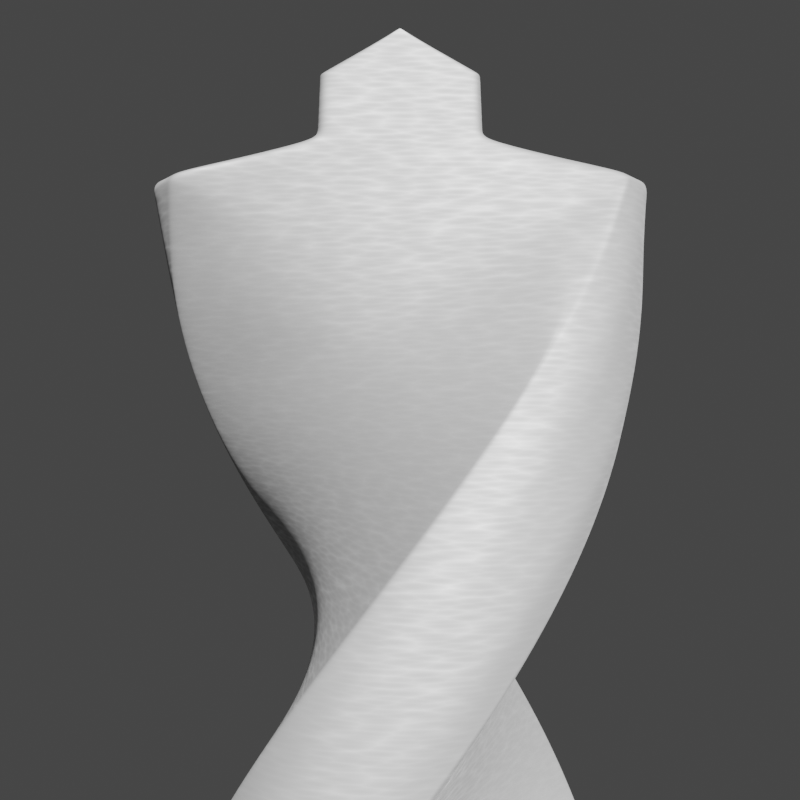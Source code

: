 # Source: Bullet_Pilot_Point.blend  (saved by Blender 2.80.41; exported with 4.5.12 LTS)
import bpy
from mathutils import Matrix  # noqa: F401  (used for matrix-valued properties, if any)

bpy.ops.wm.read_factory_settings(use_empty=True)
scene = bpy.context.scene
scene.name = 'Scene'

# ---- collections
col_collection = bpy.data.collections.new('Collection'); scene.collection.children.link(col_collection)

# ---- materials (node trees are filled in below, after node groups)
mat_material_002 = bpy.data.materials.new('Material.002')
mat_material_002.alpha_threshold = 0.0
mat_material_002.line_color = (0.0, 0.0, 0.0, 1.0)

# ---- material node trees
mat_material_002.use_nodes = True; mat_material_002.node_tree.nodes.clear()
_N = mat_material_002.node_tree.nodes; _L = mat_material_002.node_tree.links
n0 = _N.new('ShaderNodeOutputMaterial'); n0.name = 'Material Output'; n0.location = (914, 136)
n1 = _N.new('ShaderNodeTexVoronoi'); n1.name = 'Voronoi Texture'; n1.location = (-136, 423)
n1.inputs[2].default_value = 200.0
n2 = _N.new('ShaderNodeMapping'); n2.name = 'Mapping'; n2.location = (-586, 484)
n2.inputs[2].default_value = (0.1588, -0.8604, 0.0)
n2.inputs[3].default_value = (0.1, 0.1, 5.0)
n3 = _N.new('ShaderNodeBsdfAnisotropic'); n3.name = 'Glossy BSDF.001'; n3.location = (455, -89)
n3.distribution = 'GGX'
n3.inputs[0].default_value = (0.5555, 0.5555, 0.5555, 1.0)
n3.inputs[1].default_value = 0.7376
n4 = _N.new('ShaderNodeBsdfAnisotropic'); n4.name = 'Glossy BSDF'; n4.location = (-129, -89)
n4.distribution = 'GGX'
n4.inputs[0].default_value = (1.0, 1.0, 1.0, 1.0)
n4.inputs[1].default_value = 0.7389
n5 = _N.new('ShaderNodeMixShader'); n5.name = 'Mix Shader.002'; n5.location = (136, 39)
n5.inputs[0].default_value = 0.603
n6 = _N.new('ShaderNodeBsdfPrincipled'); n6.name = 'Principled BSDF'; n6.location = (-558, 150)
n6.distribution = 'GGX'
n6.subsurface_method = 'BURLEY'
n6.inputs[0].default_value = (0.384, 0.384, 0.384, 1.0)
n6.inputs[1].default_value = 0.4349
n6.inputs[2].default_value = 0.7365
n6.inputs[3].default_value = 1.45
n6.inputs[24].default_value = 0.04698
n7 = _N.new('ShaderNodeMixShader'); n7.name = 'Mix Shader.001'; n7.location = (694, 78)
n7.inputs[0].default_value = 0.1
n8 = _N.new('ShaderNodeMixShader'); n8.name = 'Mix Shader'; n8.location = (433, 185)
n9 = _N.new('ShaderNodeTexCoord'); n9.name = 'Texture Coordinate'; n9.location = (-835, 455)
n10 = _N.new('ShaderNodeMath'); n10.name = 'Math'; n10.location = (0, 0)
n10.operation = 'MULTIPLY'
_L.new(n8.outputs[0], n7.inputs[1])
_L.new(n4.outputs[0], n5.inputs[2])
_L.new(n2.outputs[0], n1.inputs[0])
_L.new(n9.outputs[0], n2.inputs[0])
_L.new(n6.outputs[0], n8.inputs[1])
_L.new(n7.outputs[0], n0.inputs[0])
_L.new(n3.outputs[0], n7.inputs[2])
_L.new(n5.outputs[0], n8.inputs[2])
_L.new(n6.outputs[0], n5.inputs[1])
_L.new(n10.outputs[0], n8.inputs[0])
_L.new(n1.outputs[0], n10.inputs[0])
_L.new(n1.outputs[0], n10.inputs[1])
n0.is_active_output = True

# ---- world
world_world = bpy.data.worlds.new('World'); scene.world = world_world
world_world.use_nodes = True; world_world.node_tree.nodes.clear()
_N = world_world.node_tree.nodes; _L = world_world.node_tree.links
n0 = _N.new('ShaderNodeOutputWorld'); n0.name = 'World Output'; n0.location = (300, 300)
n1 = _N.new('ShaderNodeBackground'); n1.name = 'Background'; n1.location = (10, 300)
n1.inputs[0].default_value = (0.05088, 0.05088, 0.05088, 1.0)
_L.new(n1.outputs[0], n0.inputs[0])
n0.is_active_output = True
world_world.color = (0.05088, 0.05088, 0.05088)
world_world.use_sun_shadow = False
world_world.sun_shadow_jitter_overblur = 0.0

# ---- cameras
cam_camera_001 = bpy.data.cameras.new('Camera.001')
cam_camera_001.clip_end = 100.0
cam_camera_001.ortho_scale = 7.314
cam_camera_001.dof.focus_distance = 0.0

# ---- lights
light_light_001 = bpy.data.lights.new('Light.001', 'SUN')
light_light_001.transmission_factor = 0.0
light_light_001.cutoff_distance = 30.0
light_light_001.angle = 0.0
light_light_001.shadow_buffer_clip_start = 1.001
light_light_001.shadow_cascade_max_distance = 1000.0

# ---- meshes
me_circle_004 = bpy.data.meshes.new('Circle.004')
me_circle_004.from_pydata([(-4.962e-06, -1.07, 4.0), (0.2087, -1.049, 4.0), (0.3827, -0.9239, 4.0), (0.3781, 0.9129, 4.0), (0.2087, 1.049, 4.0), (-5.497e-06, 1.07, 4.0), (-0.2087, 1.049, 4.0), (-0.3827, 0.9239, 4.0), (-0.3781, -0.9129, 4.0), (-0.2087, -1.049, 4.0), (0.4093, -0.9882, 4.5), (0.5942, -0.8893, 4.5), (0.7071, -0.7071, 4.5), (7.114e-07, 0.9881, 4.5), (-0.2087, 1.049, 4.5), (-0.4093, 0.9882, 4.5), (-0.5942, 0.8893, 4.5), (-0.7071, 0.7071, 4.5), (2.331e-06, -0.9881, 4.5), (0.2087, -1.049, 4.5), (0.7563, -0.7563, 5.0), (0.8893, -0.5942, 5.0), (0.9239, -0.3827, 5.0), (-0.3781, 0.9129, 5.0), (-0.5942, 0.8893, 5.0), (-0.7563, 0.7563, 5.0), (-0.8893, 0.5942, 5.0), (-0.9239, 0.3827, 5.0), (0.3781, -0.9129, 5.0), (0.5942, -0.8893, 5.0), (0.9882, -0.4093, 5.5), (1.049, -0.2087, 5.5), (1.0, 3.874e-07, 5.5), (-0.6987, 0.6987, 5.5), (-0.8893, 0.5942, 5.5), (-0.9882, 0.4093, 5.5), (-1.049, 0.2087, 5.5), (-1.0, -8.345e-07, 5.5), (0.6987, -0.6987, 5.5), (0.8893, -0.5942, 5.5), (1.07, 1.018e-06, 6.0), (1.049, 0.2087, 6.0), (0.9239, 0.3827, 6.0), (-0.9129, 0.3781, 6.0), (-1.049, 0.2087, 6.0), (-1.07, 6.443e-07, 6.0), (-1.049, -0.2087, 6.0), (-0.9239, -0.3827, 6.0), (0.9129, -0.3781, 6.0), (1.049, -0.2087, 6.0), (0.9882, 0.4093, 6.5), (0.8893, 0.5942, 6.5), (0.7071, 0.7071, 6.5), (-0.9881, -9.744e-07, 6.5), (-1.049, -0.2087, 6.5), (-0.9882, -0.4093, 6.5), (-0.8893, -0.5942, 6.5), (-0.7071, -0.7071, 6.5), (0.9881, 1.057e-06, 6.5), (1.049, 0.2087, 6.5), (0.7563, 0.7563, 7.0), (0.5942, 0.8893, 7.0), (0.3827, 0.9239, 7.0), (-0.9129, -0.3781, 7.0), (-0.8893, -0.5942, 7.0), (-0.7563, -0.7563, 7.0), (-0.5942, -0.8893, 7.0), (-0.3827, -0.9239, 7.0), (0.9129, 0.3781, 7.0), (0.8893, 0.5942, 7.0), (0.4093, 0.9882, 7.5), (0.2087, 1.049, 7.5), (-2.98e-08, 1.0, 7.5), (-0.6987, -0.6987, 7.5), (-0.5942, -0.8893, 7.5), (-0.4093, -0.9882, 7.5), (-0.2087, -1.049, 7.5), (5.066e-07, -1.0, 7.5), (0.6987, 0.6987, 7.5), (0.5942, 0.8893, 7.5), (-5.242e-06, 1.07, 8.0), (-0.2087, 1.049, 8.0), (-0.3827, 0.9239, 8.0), (-0.3781, -0.9129, 8.0), (-0.2087, -1.049, 8.0), (-4.52e-06, -1.07, 8.0), (0.2087, -1.049, 8.0), (0.3827, -0.9239, 8.0), (0.3781, 0.9129, 8.0), (0.2087, 1.049, 8.0), (-0.4093, 0.9882, 8.5), (-0.5942, 0.8893, 8.5), (-0.7071, 0.7071, 8.5), (1.418e-06, -0.9881, 8.5), (0.2087, -1.049, 8.5), (0.4093, -0.9882, 8.5), (0.5942, -0.8893, 8.5), (0.7071, -0.7071, 8.5), (-8.787e-07, 0.9881, 8.5), (-0.2087, 1.049, 8.5), (-0.7563, 0.7563, 9.0), (-0.8893, 0.5942, 9.0), (-0.9239, 0.3827, 9.0), (0.3781, -0.9129, 9.0), (0.5942, -0.8893, 9.0), (0.7563, -0.7563, 9.0), (0.8893, -0.5942, 9.0), (0.9239, -0.3827, 9.0), (-0.3781, 0.9129, 9.0), (-0.5942, 0.8893, 9.0), (-0.9882, 0.4093, 9.5), (-1.049, 0.2087, 9.5), (-1.0, -2.086e-07, 9.5), (0.6987, -0.6987, 9.5), (0.8893, -0.5942, 9.5), (0.9882, -0.4093, 9.5), (1.049, -0.2087, 9.5), (1.0, 6.557e-07, 9.5), (-0.6987, 0.6987, 9.5), (-0.8893, 0.5942, 9.5), (-1.07, 6.443e-07, 10.0), (-1.049, -0.2087, 10.0), (-0.9239, -0.3827, 10.0), (0.9129, -0.3781, 10.0), (1.049, -0.2087, 10.0), (1.07, 1.715e-06, 10.0), (1.049, 0.2087, 10.0), (0.9239, 0.3827, 10.0), (-0.9129, 0.3781, 10.0), (-1.049, 0.2087, 10.0), (-0.9882, -0.4093, 10.5), (-0.8893, -0.5942, 10.5), (-0.7071, -0.7071, 10.5), (0.9881, 8.567e-08, 10.5), (1.049, 0.2087, 10.5), (0.9882, 0.4093, 10.5), (0.8893, 0.5942, 10.5), (0.7071, 0.7071, 10.5), (-0.9881, -2.535e-06, 10.5), (-1.049, -0.2087, 10.5), (-0.7563, -0.7563, 11.0), (-0.5942, -0.8893, 11.0), (-0.3827, -0.9239, 11.0), (0.9129, 0.3781, 11.0), (0.8893, 0.5942, 11.0), (0.7563, 0.7563, 11.0), (0.5942, 0.8893, 11.0), (0.3827, 0.9239, 11.0), (-0.9129, -0.3781, 11.0), (-0.8893, -0.5942, 11.0), (-0.4093, -0.9882, 11.5), (-0.2087, -1.049, 11.5), (-5.96e-08, -1.0, 11.5), (0.6987, 0.6987, 11.5), (0.5942, 0.8893, 11.5), (0.4093, 0.9882, 11.5), (0.2087, 1.049, 11.5), (-3.874e-07, 1.0, 11.5), (-0.6987, -0.6987, 11.5), (-0.5942, -0.8893, 11.5), (-5.03e-06, -1.07, 12.0), (0.2087, -1.049, 12.0), (0.3827, -0.9239, 12.0), (0.3781, 0.9129, 12.0), (0.2087, 1.049, 12.0), (-5.429e-06, 1.07, 12.0), (-0.2087, 1.049, 12.0), (-0.3827, 0.9239, 12.0), (-0.3781, -0.9129, 12.0), (-0.2087, -1.049, 12.0), (0.4093, -0.9882, 12.5), (0.5942, -0.8893, 12.5), (0.7071, -0.7071, 12.5), (5.053e-07, 0.9881, 12.5), (-0.2087, 1.049, 12.5), (-0.4093, 0.9882, 12.5), (-0.5942, 0.8893, 12.5), (-0.7071, 0.7071, 12.5), (2.537e-06, -0.9881, 12.5), (0.2087, -1.049, 12.5), (0.7563, -0.7563, 13.0), (0.8893, -0.5942, 13.0), (0.9239, -0.3827, 13.0), (-0.3781, 0.9129, 13.0), (-0.5942, 0.8893, 13.0), (-0.7563, 0.7563, 13.0), (-0.8893, 0.5942, 13.0), (-0.9239, 0.3827, 13.0), (0.3781, -0.9129, 13.0), (0.5942, -0.8893, 13.0), (0.9882, -0.4093, 13.5), (1.049, -0.2087, 13.5), (1.0, 5.364e-07, 13.5), (-0.6987, 0.6987, 13.5), (-0.8893, 0.5942, 13.5), (-0.9882, 0.4093, 13.5), (-1.049, 0.2087, 13.5), (-1.0, -1.013e-06, 13.5), (0.6987, -0.6987, 13.5), (0.8893, -0.5942, 13.5), (1.07, 1.715e-06, 14.0), (1.049, 0.2087, 14.0), (0.9239, 0.3827, 14.0), (-0.9129, 0.3781, 14.0), (-1.049, 0.2087, 14.0), (-1.07, -5.27e-08, 14.0), (-1.049, -0.2087, 14.0), (-0.9239, -0.3827, 14.0), (0.9129, -0.3781, 14.0), (1.049, -0.2087, 14.0), (0.9882, 0.4093, 14.5), (0.8893, 0.5942, 14.5), (0.7071, 0.7071, 14.5), (-0.9881, -6.211e-07, 14.5), (-1.049, -0.2087, 14.5), (-0.9882, -0.4093, 14.5), (-0.8893, -0.5942, 14.5), (-0.7071, -0.7071, 14.5), (0.9881, 7.335e-07, 14.5), (1.049, 0.2087, 14.5), (0.7563, 0.7563, 15.0), (0.5942, 0.8893, 15.0), (0.3827, 0.9239, 15.0), (-0.9129, -0.3781, 15.0), (-0.8893, -0.5942, 15.0), (-0.7563, -0.7563, 15.0), (-0.5942, -0.8893, 15.0), (-0.3827, -0.9239, 15.0), (0.9129, 0.3781, 15.0), (0.8893, 0.5942, 15.0), (0.4093, 0.9882, 15.5), (0.2087, 1.049, 15.5), (-2.384e-07, 1.0, 15.5), (-0.6987, -0.6987, 15.5), (-0.5942, -0.8893, 15.5), (-0.4093, -0.9882, 15.5), (-0.2087, -1.049, 15.5), (6.855e-07, -1.0, 15.5), (0.6987, 0.6987, 15.5), (0.5942, 0.8893, 15.5), (-5.429e-06, 1.07, 16.0), (-0.2087, 1.049, 16.0), (-0.3827, 0.9239, 16.0), (-0.3827, -0.9239, 16.0), (-0.2087, -1.049, 16.0), (-4.333e-06, -1.07, 16.0), (0.2087, -1.049, 16.0), (0.3827, -0.9239, 16.0), (0.3827, 0.9239, 16.0), (0.2087, 1.049, 16.0), (0.3827, 5.364e-07, 16.58), (-0.3827, -1.788e-07, 16.58), (0.3827, -0.3379, 16.14), (-0.3827, -0.3379, 16.14), (0.3827, 0.3379, 16.14), (-0.3827, 0.3379, 16.14), (0.01756, 1.066, 15.98), (-0.1908, 1.049, 15.98), (-0.3663, 0.9271, 15.98), (0.3919, 0.9037, 15.98), (0.2252, 1.042, 15.98), (-0.3881, -0.9062, 15.98), (-0.2206, -1.044, 15.98), (-0.01269, -1.067, 15.98), (0.1957, -1.049, 15.98), (0.3708, -0.9262, 15.98), (-0.3827, 0.3273, 16.4), (0.3827, 0.3273, 16.4), (0.3827, -0.3273, 16.4), (-0.3827, -0.3273, 16.4), (-0.912, 0.4101, 3.506), (-0.9745, 0.2243, 3.506), (-0.9996, 0.0299, 3.506), (-0.9862, -0.1657, 3.506), (-0.9349, -0.3549, 3.506), (-0.8477, -0.5305, 3.506), (-0.7193, -0.6775, 3.506), (-0.6206, -0.8712, 3.506), (-0.4387, -0.9755, 3.506), (-0.2399, -1.042, 3.506), (-0.0299, -0.9996, 3.506), (0.1657, -0.9862, 3.506), (0.3549, -0.9349, 3.435), (0.5305, -0.8477, 3.311), (0.6856, -0.7279, 3.213), (0.8145, -0.5802, 3.123), (0.912, -0.4101, 3.088), (0.9745, -0.2243, 3.088), (0.9996, -0.0299, 3.123), (0.9862, 0.1657, 3.213), (0.9349, 0.3549, 3.311), (0.8477, 0.5305, 3.435), (0.7193, 0.6775, 3.506), (0.6206, 0.8712, 3.506), (0.4387, 0.9755, 3.506), (0.2399, 1.042, 3.506), (0.0299, 0.9996, 3.506), (-0.1657, 0.9862, 3.506), (-0.3549, 0.9349, 3.506), (-0.5305, 0.8477, 3.506), (-0.6856, 0.7279, 3.506), (-0.8145, 0.5802, 3.506), (-0.9537, 0.2863, 3.506), (-0.9329, 0.3482, 3.506), (-0.3531, 0.4289, 3.793), (-0.5405, -0.1284, 3.793), (-0.6834, -0.042, 3.675), (-0.5192, 0.4465, 3.675), (-0.8001, 0.04598, 3.591), (-0.6653, 0.4468, 3.591), (-0.886, 0.1322, 3.554), (-0.7858, 0.4301, 3.554), (-0.9379, 0.2133, 3.525), (-0.8762, 0.3968, 3.525), (-0.3827, -0.1575, 4.0), (-0.3827, 0.3986, 4.0), (0.9537, -0.2863, 3.088), (0.9329, -0.3482, 3.088), (0.3733, -0.4289, 3.811), (0.5607, 0.1284, 3.811), (0.5192, -0.4465, 3.603), (0.6834, 0.042, 3.603), (0.6653, -0.4468, 3.393), (0.8001, -0.04598, 3.393), (0.7858, -0.4301, 3.258), (0.886, -0.1322, 3.258), (0.8762, -0.3968, 3.138), (0.9379, -0.2133, 3.138), (0.3827, 0.1791, 4.0), (0.3827, -0.4006, 4.0), (-0.912, 0.4101, 3.469), (-0.9745, 0.2243, 3.469), (-0.9996, 0.0299, 3.469), (-0.9862, -0.1657, 3.469), (-0.9349, -0.3549, 3.469), (-0.8477, -0.5305, 3.469), (-0.7279, -0.6856, 3.469), (-0.6206, -0.8712, 3.469), (-0.4387, -0.9755, 3.469), (-0.2399, -1.042, 3.469), (-0.0299, -0.9996, 3.469), (0.1657, -0.9862, 3.469), (0.3549, -0.9349, 3.398), (0.5305, -0.8477, 3.274), (0.6856, -0.7279, 3.176), (0.8145, -0.5802, 3.086), (0.912, -0.4101, 3.05), (0.9745, -0.2243, 3.05), (0.9996, -0.0299, 3.086), (0.9862, 0.1657, 3.176), (0.9349, 0.3549, 3.274), (0.8477, 0.5305, 3.398), (0.6206, 0.8712, 3.469), (0.4387, 0.9755, 3.469), (0.2399, 1.042, 3.469), (0.0299, 0.9996, 3.469), (-0.1657, 0.9862, 3.469), (-0.3549, 0.9349, 3.469), (-0.5305, 0.8477, 3.469), (-0.6856, 0.7279, 3.469), (-0.8145, 0.5802, 3.469), (-0.9537, 0.2863, 3.469), (-0.9329, 0.3482, 3.469), (0.9537, -0.2863, 3.05), (0.9329, -0.3482, 3.05), (-0.912, 0.4101, 2.917), (-0.9745, 0.2243, 2.917), (-0.9996, 0.0299, 2.917), (-0.9862, -0.1657, 2.917), (-0.9349, -0.3549, 2.917), (-0.8477, -0.5305, 2.917), (-0.7279, -0.6856, 2.917), (-0.6206, -0.8712, 2.917), (-0.4387, -0.9755, 2.917), (-0.2399, -1.042, 2.917), (-0.0299, -0.9996, 2.917), (0.1657, -0.9862, 2.917), (0.3549, -0.9349, 2.917), (0.5305, -0.8477, 2.917), (0.6856, -0.7279, 2.917), (0.8145, -0.5802, 2.917), (0.912, -0.4101, 2.917), (0.9745, -0.2243, 2.917), (0.9996, -0.0299, 2.917), (0.9862, 0.1657, 2.917), (0.9349, 0.3549, 2.917), (0.8477, 0.5305, 2.917), (0.6206, 0.8712, 2.917), (0.4387, 0.9755, 2.917), (0.2399, 1.042, 2.917), (0.0299, 0.9996, 2.917), (-0.1657, 0.9862, 2.917), (-0.3549, 0.9349, 2.917), (-0.5305, 0.8477, 2.917), (-0.6856, 0.7279, 2.917), (-0.8145, 0.5802, 2.917), (-0.9537, 0.2863, 2.917), (-0.9329, 0.3482, 2.917), (0.9537, -0.2863, 2.917), (0.9329, -0.3482, 2.917), (0.7279, 0.6856, 3.469), (0.7279, 0.6856, 2.917), (-0.912, 0.4101, 1.115), (-0.9745, 0.2243, 1.115), (-0.9996, 0.0299, 1.115), (-0.9862, -0.1657, 1.115), (-0.9349, -0.3549, 1.115), (-0.8477, -0.5305, 1.115), (-0.7279, -0.6856, 1.115), (-0.6206, -0.8712, 1.115), (-0.4387, -0.9755, 1.115), (-0.2399, -1.042, 1.115), (-0.0299, -0.9996, 1.115), (0.1657, -0.9862, 1.115), (0.3549, -0.9349, 1.115), (0.5305, -0.8477, 1.115), (0.6856, -0.7279, 1.115), (0.8145, -0.5802, 1.115), (0.912, -0.4101, 1.115), (0.9745, -0.2243, 1.115), (0.9996, -0.0299, 1.115), (0.9862, 0.1657, 1.115), (0.9349, 0.3549, 1.115), (0.8477, 0.5305, 1.115), (0.7279, 0.6856, 1.115), (0.6206, 0.8712, 1.115), (0.4387, 0.9755, 1.115), (0.2399, 1.042, 1.115), (0.0299, 0.9996, 1.115), (-0.1657, 0.9862, 1.115), (-0.3549, 0.9349, 1.115), (-0.5305, 0.8477, 1.115), (-0.6856, 0.7279, 1.115), (-0.8145, 0.5802, 1.115), (-0.9537, 0.2863, 1.115), (-0.9329, 0.3482, 1.115), (0.9537, -0.2863, 1.115), (0.9329, -0.3482, 1.115), (-0.912, 0.4101, 0.1948), (-0.9745, 0.2243, 0.1948), (-0.9996, 0.0299, 0.1948), (-0.9862, -0.1657, 0.1948), (-0.9349, -0.3549, 0.1948), (-0.8477, -0.5305, 0.1948), (-0.7279, -0.6856, 0.1948), (-0.6206, -0.8712, 0.1948), (-0.4387, -0.9755, 0.1948), (-0.2399, -1.042, 0.1948), (-0.0299, -0.9996, 0.1948), (0.1657, -0.9862, 0.1948), (0.3549, -0.9349, 0.1948), (0.5305, -0.8477, 0.1948), (0.6856, -0.7279, 0.1948), (0.8145, -0.5802, 0.1948), (0.912, -0.4101, 0.1948), (0.9745, -0.2243, 0.1948), (0.9996, -0.0299, 0.1948), (0.9862, 0.1657, 0.1948), (0.9349, 0.3549, 0.1948), (0.8477, 0.5305, 0.1948), (0.7279, 0.6856, 0.1948), (0.6206, 0.8712, 0.1948), (0.4387, 0.9755, 0.1948), (0.2399, 1.042, 0.1948), (0.0299, 0.9996, 0.1948), (-0.1657, 0.9862, 0.1948), (-0.3549, 0.9349, 0.1948), (-0.5305, 0.8477, 0.1948), (-0.6856, 0.7279, 0.1948), (-0.8145, 0.5802, 0.1948), (-0.9537, 0.2863, 0.1948), (-0.9329, 0.3482, 0.1948), (0.9537, -0.2863, 0.1948), (0.9329, -0.3482, 0.1948), (0.009618, 0.9768, 4.5), (-0.3649, 0.9061, 5.0), (-0.6839, 0.6975, 5.5), (-0.8987, 0.3827, 6.0), (-0.9768, 0.009617, 6.5), (-0.9061, -0.3649, 7.0), (-0.6975, -0.6839, 7.5), (-0.3827, -0.8987, 8.0), (-0.009617, -0.9768, 8.5), (0.3649, -0.9061, 9.0), (0.6839, -0.6975, 9.5), (0.8987, -0.3827, 10.0), (0.9768, -0.009617, 10.5), (0.9061, 0.3649, 11.0), (0.6975, 0.6839, 11.5), (0.3827, 0.8987, 12.0), (0.009617, 0.9768, 12.5), (-0.3649, 0.9061, 13.0), (-0.6839, 0.6975, 13.5), (-0.8987, 0.3827, 14.0), (-0.9768, 0.009618, 14.5), (-0.9061, -0.3649, 15.0), (-0.6975, -0.6839, 15.5), (-0.01211, -0.9708, 4.5), (0.3603, -0.9015, 5.0), (0.6779, -0.695, 5.5), (0.8922, -0.3827, 6.0), (0.9708, -0.01211, 6.5), (0.9015, 0.3603, 7.0), (0.695, 0.6779, 7.5), (0.3827, 0.8922, 8.0), (0.01211, 0.9708, 8.5), (-0.3603, 0.9015, 9.0), (-0.6779, 0.695, 9.5), (-0.8922, 0.3827, 10.0), (-0.9708, 0.01211, 10.5), (-0.9015, -0.3603, 11.0), (-0.695, -0.6779, 11.5), (-0.3827, -0.8922, 12.0), (-0.01211, -0.9708, 12.5), (0.3603, -0.9015, 13.0), (0.6779, -0.695, 13.5), (0.8922, -0.3827, 14.0), (0.9708, -0.01211, 14.5), (0.9015, 0.3603, 15.0), (0.695, 0.6779, 15.5), (-0.3663, -0.9356, 4.0), (0.0196, -1.005, 4.5), (0.4026, -0.9206, 5.0), (0.7242, -0.6965, 5.5), (0.9356, -0.3663, 6.0), (1.005, 0.0196, 6.5), (0.9206, 0.4026, 7.0), (0.6965, 0.7242, 7.5), (0.3663, 0.9356, 8.0), (-0.0196, 1.005, 8.5), (-0.4026, 0.9206, 9.0), (-0.7242, 0.6965, 9.5), (-0.9356, 0.3663, 10.0), (-1.005, -0.0196, 10.5), (-0.9206, -0.4026, 11.0), (-0.6965, -0.7242, 11.5), (-0.3663, -0.9356, 12.0), (0.0196, -1.005, 12.5), (0.4026, -0.9206, 13.0), (0.7242, -0.6965, 13.5), (0.9356, -0.3663, 14.0), (1.005, 0.0196, 14.5), (0.9206, 0.4026, 15.0), (0.6965, 0.7242, 15.5), (0.3663, 0.9356, 16.0), (0.3805, 0.9266, 15.98), (-0.7178, -0.7031, 3.506), (-0.7178, -0.7031, 3.469), (-0.7178, -0.7031, 2.917), (-0.7178, -0.7031, 1.115), (-0.7178, -0.7031, 0.1948), (0.3634, 0.9377, 4.0), (-0.02311, 1.005, 4.5), (-0.4061, 0.9201, 5.0), (-0.7273, 0.6946, 5.5), (-0.9377, 0.3634, 6.0), (-1.005, -0.02311, 6.5), (-0.9201, -0.4061, 7.0), (-0.6946, -0.7273, 7.5), (-0.3634, -0.9377, 8.0), (0.02311, -1.005, 8.5), (0.4061, -0.9201, 9.0), (0.7273, -0.6946, 9.5), (0.9377, -0.3634, 10.0), (1.005, 0.02311, 10.5), (0.9201, 0.4061, 11.0), (0.6946, 0.7273, 11.5), (0.3634, 0.9377, 12.0), (-0.02311, 1.005, 12.5), (-0.4061, 0.9201, 13.0), (-0.7273, 0.6946, 13.5), (-0.9377, 0.3634, 14.0), (-1.005, -0.02311, 14.5), (-0.9201, -0.4061, 15.0), (-0.6946, -0.7273, 15.5), (-0.3634, -0.9377, 16.0), (-0.3737, -0.9312, 15.98), (0.716, 0.7062, 3.506), (0.716, 0.7062, 3.469), (0.716, 0.7062, 2.917), (0.716, 0.7062, 1.115), (0.716, 0.7062, 0.1948), (-0.3827, -0.3374, 16.16), (0.3827, -0.3374, 16.16), (0.3827, 0.3374, 16.16), (-0.3827, 0.3374, 16.16), (-0.3827, 0.3278, 16.39), (0.3827, 0.3278, 16.39), (0.3827, -0.3278, 16.39), (-0.3827, -0.3278, 16.39), (-0.3827, 0.3109, 16.41), (0.3827, 0.3109, 16.41), (0.3827, -0.3109, 16.41), (-0.3827, -0.3109, 16.41), (0.3827, -0.01555, 16.57), (-0.3827, -0.01555, 16.57), (-0.3827, 0.01555, 16.57), (0.3827, 0.01555, 16.57), (0.3695, 3.086e-07, 16.58), (-0.3695, 4.903e-08, 16.58), (-0.3695, -0.3379, 16.14), (0.3695, -0.3379, 16.14), (0.3695, 0.3379, 16.14), (-0.3695, 0.3379, 16.14), (0.3695, 0.3273, 16.4), (-0.3695, 0.3273, 16.4), (0.3695, -0.3273, 16.4), (-0.3695, -0.3273, 16.4), (-0.3695, -0.3374, 16.16), (0.3695, -0.3374, 16.16), (-0.3695, 0.3374, 16.16), (0.3695, 0.3374, 16.16), (-0.3695, 0.3278, 16.39), (0.3695, 0.3278, 16.39), (-0.3695, -0.3278, 16.39), (0.3695, -0.3278, 16.39), (-0.3695, 0.3109, 16.41), (0.3695, 0.3109, 16.41), (-0.3695, -0.3109, 16.41), (0.3695, -0.3109, 16.41), (-0.3695, -0.01555, 16.57), (0.3695, -0.01555, 16.57), (-0.3695, 0.01555, 16.57), (0.3695, 0.01555, 16.57), (0.3575, -0.942, 4.0), (0.6907, -0.7335, 4.5), (0.9189, -0.4134, 5.0), (1.007, -0.03026, 5.5), (0.942, 0.3575, 6.0), (0.7335, 0.6907, 6.5), (0.4134, 0.9189, 7.0), (0.03026, 1.007, 7.5), (-0.3575, 0.942, 8.0), (-0.6907, 0.7335, 8.5), (-0.9189, 0.4134, 9.0), (-1.007, 0.03026, 9.5), (-0.942, -0.3575, 10.0), (-0.7335, -0.6907, 10.5), (-0.4134, -0.9189, 11.0), (-0.03026, -1.007, 11.5), (0.3575, -0.942, 12.0), (0.6907, -0.7335, 12.5), (0.9189, -0.4134, 13.0), (1.007, -0.03026, 13.5), (0.942, 0.3575, 14.0), (0.7335, 0.6907, 14.5), (0.4134, 0.9189, 15.0), (0.03026, 1.007, 15.5), (-0.3575, 0.942, 16.0), (-0.3408, 0.9448, 15.98), (-0.06036, -1.006, 3.506), (-0.06036, -1.006, 3.469), (-0.06036, -1.006, 2.917), (-0.06036, -1.006, 1.115), (-0.06036, -1.006, 0.1948), (-0.3653, 0.9364, 4.0), (-0.6958, 0.7253, 4.5), (-0.9204, 0.4038, 5.0), (-1.005, 0.02087, 5.5), (-0.9364, -0.3653, 6.0), (-0.7253, -0.6958, 6.5), (-0.4038, -0.9204, 7.0), (-0.02087, -1.005, 7.5), (0.3653, -0.9364, 8.0), (0.6958, -0.7253, 8.5), (0.9204, -0.4038, 9.0), (1.005, -0.02087, 9.5), (0.9364, 0.3653, 10.0), (0.7253, 0.6958, 10.5), (0.4038, 0.9204, 11.0), (0.02087, 1.005, 11.5), (-0.3653, 0.9364, 12.0), (-0.6958, 0.7253, 12.5), (-0.9204, 0.4038, 13.0), (-1.005, 0.02087, 13.5), (-0.9364, -0.3653, 14.0), (-0.7253, -0.6958, 14.5), (-0.4038, -0.9204, 15.0), (-0.02087, -1.005, 15.5), (0.3653, -0.9364, 16.0), (0.3533, -0.9385, 15.98), (0.0509, 1.004, 3.506), (0.0509, 1.004, 3.469), (0.0509, 1.004, 2.917), (0.0509, 1.004, 1.115), (0.0509, 1.004, 0.1948), (0.3475, -0.1611, 15.5), (-0.3487, 0.1581, 15.5)], [], [(1, 11, 10, 0), (11, 21, 20, 10), (21, 31, 30, 20), (31, 41, 40, 30), (41, 51, 50, 40), (51, 61, 60, 50), (61, 71, 70, 60), (71, 81, 80, 70), (81, 91, 90, 80), (91, 101, 100, 90), (101, 111, 110, 100), (111, 121, 120, 110), (121, 131, 130, 120), (131, 141, 140, 130), (141, 151, 150, 140), (151, 161, 160, 150), (161, 171, 170, 160), (171, 181, 180, 170), (181, 191, 190, 180), (191, 201, 200, 190), (201, 211, 210, 200), (211, 221, 220, 210), (221, 231, 230, 220), (257, 241, 240, 256), (624, 625, 11, 1), (625, 626, 21, 11), (626, 627, 31, 21), (627, 628, 41, 31), (628, 629, 51, 41), (629, 630, 61, 51), (630, 631, 71, 61), (631, 632, 81, 71), (632, 633, 91, 81), (633, 634, 101, 91), (634, 635, 111, 101), (635, 636, 121, 111), (636, 637, 131, 121), (637, 638, 141, 131), (638, 639, 151, 141), (639, 640, 161, 151), (640, 641, 171, 161), (641, 642, 181, 171), (642, 643, 191, 181), (643, 644, 201, 191), (644, 645, 211, 201), (645, 646, 221, 211), (646, 647, 231, 221), (649, 648, 241, 257), (551, 552, 13, 3), (552, 553, 23, 13), (553, 554, 33, 23), (554, 555, 43, 33), (555, 556, 53, 43), (556, 557, 63, 53), (557, 558, 73, 63), (558, 559, 83, 73), (559, 560, 93, 83), (560, 561, 103, 93), (561, 562, 113, 103), (562, 563, 123, 113), (563, 564, 133, 123), (564, 565, 143, 133), (565, 566, 153, 143), (566, 567, 163, 153), (567, 568, 173, 163), (568, 569, 183, 173), (569, 570, 193, 183), (570, 571, 203, 193), (571, 572, 213, 203), (572, 573, 223, 213), (573, 574, 233, 223), (576, 575, 243, 261), (5, 15, 14, 4), (15, 25, 24, 14), (25, 35, 34, 24), (35, 45, 44, 34), (45, 55, 54, 44), (55, 65, 64, 54), (65, 75, 74, 64), (75, 85, 84, 74), (85, 95, 94, 84), (95, 105, 104, 94), (105, 115, 114, 104), (115, 125, 124, 114), (125, 135, 134, 124), (135, 145, 144, 134), (145, 155, 154, 144), (155, 165, 164, 154), (165, 175, 174, 164), (175, 185, 184, 174), (185, 195, 194, 184), (195, 205, 204, 194), (205, 215, 214, 204), (215, 225, 224, 214), (225, 235, 234, 224), (263, 245, 244, 262), (6, 16, 15, 5), (16, 26, 25, 15), (26, 36, 35, 25), (36, 46, 45, 35), (46, 56, 55, 45), (56, 66, 65, 55), (66, 76, 75, 65), (76, 86, 85, 75), (86, 96, 95, 85), (96, 106, 105, 95), (106, 116, 115, 105), (116, 126, 125, 115), (126, 136, 135, 125), (136, 146, 145, 135), (146, 156, 155, 145), (156, 166, 165, 155), (166, 176, 175, 165), (176, 186, 185, 175), (186, 196, 195, 185), (196, 206, 205, 195), (206, 216, 215, 205), (216, 226, 225, 215), (226, 236, 235, 225), (264, 246, 245, 263), (655, 656, 16, 6), (656, 657, 26, 16), (657, 658, 36, 26), (658, 659, 46, 36), (659, 660, 56, 46), (660, 661, 66, 56), (661, 662, 76, 66), (662, 663, 86, 76), (663, 664, 96, 86), (664, 665, 106, 96), (665, 666, 116, 106), (666, 667, 126, 116), (667, 668, 136, 126), (668, 669, 146, 136), (669, 670, 156, 146), (670, 671, 166, 156), (671, 672, 176, 166), (672, 673, 186, 176), (673, 674, 196, 186), (674, 675, 206, 196), (675, 676, 216, 206), (676, 677, 226, 216), (677, 678, 236, 226), (680, 679, 246, 264), (2, 329, 328, 3, 13, 474, 12), (474, 13, 23, 475), (475, 23, 33, 476), (476, 33, 43, 477), (477, 43, 53, 478), (478, 53, 63, 479), (479, 63, 73, 480), (480, 73, 83, 481), (481, 83, 93, 482), (482, 93, 103, 483), (483, 103, 113, 484), (484, 113, 123, 485), (485, 123, 133, 486), (486, 133, 143, 487), (487, 143, 153, 488), (488, 153, 163, 489), (489, 163, 173, 490), (490, 173, 183, 491), (491, 183, 193, 492), (492, 193, 203, 493), (493, 203, 213, 494), (494, 213, 223, 495), (495, 223, 233, 496), (232, 687, 255, 242, 258), (520, 521, 18, 8), (521, 522, 28, 18), (522, 523, 38, 28), (523, 524, 48, 38), (524, 525, 58, 48), (525, 526, 68, 58), (526, 527, 78, 68), (527, 528, 88, 78), (528, 529, 98, 88), (529, 530, 108, 98), (530, 531, 118, 108), (531, 532, 128, 118), (532, 533, 138, 128), (533, 534, 148, 138), (534, 535, 158, 148), (535, 536, 168, 158), (536, 537, 178, 168), (537, 538, 188, 178), (538, 539, 198, 188), (539, 540, 208, 198), (540, 541, 218, 208), (541, 542, 228, 218), (542, 543, 238, 228), (545, 544, 248, 259), (0, 10, 19, 9), (10, 20, 29, 19), (20, 30, 39, 29), (30, 40, 49, 39), (40, 50, 59, 49), (50, 60, 69, 59), (60, 70, 79, 69), (70, 80, 89, 79), (80, 90, 99, 89), (90, 100, 109, 99), (100, 110, 119, 109), (110, 120, 129, 119), (120, 130, 139, 129), (130, 140, 149, 139), (140, 150, 159, 149), (150, 160, 169, 159), (160, 170, 179, 169), (170, 180, 189, 179), (180, 190, 199, 189), (190, 200, 209, 199), (200, 210, 219, 209), (210, 220, 229, 219), (220, 230, 239, 229), (256, 240, 249, 260), (7, 315, 314, 8, 18, 497, 17), (497, 18, 28, 498), (498, 28, 38, 499), (499, 38, 48, 500), (500, 48, 58, 501), (501, 58, 68, 502), (502, 68, 78, 503), (503, 78, 88, 504), (504, 88, 98, 505), (505, 98, 108, 506), (506, 108, 118, 507), (507, 118, 128, 508), (508, 128, 138, 509), (509, 138, 148, 510), (510, 148, 158, 511), (511, 158, 168, 512), (512, 168, 178, 513), (513, 178, 188, 514), (514, 188, 198, 515), (515, 198, 208, 516), (516, 208, 218, 517), (517, 218, 228, 518), (518, 228, 238, 519), (237, 686, 252, 247, 265), (241, 648, 603, 602, 544, 249, 240), (230, 256, 260, 239), (609, 601, 252, 583), (253, 243, 575, 600), (623, 598, 250, 597), (543, 545, 259, 238), (647, 649, 257, 231), (231, 257, 256, 230), (678, 680, 264, 236), (236, 264, 263, 235), (235, 263, 262, 234), (574, 576, 261, 233), (613, 604, 267, 587), (619, 606, 268, 592), (551, 577, 293, 4), (4, 293, 294, 5), (5, 294, 295, 6), (655, 681, 296, 7), (520, 546, 277, 9), (9, 277, 278, 0), (0, 278, 279, 1), (624, 650, 280, 2), (8, 314, 305, 276), (304, 297, 298, 307), (307, 298, 299, 309), (309, 299, 300, 311), (311, 300, 301, 313), (303, 313, 301, 270), (271, 272, 312, 302), (302, 312, 313, 303), (273, 310, 312, 272), (310, 311, 313, 312), (274, 308, 310, 273), (308, 309, 311, 310), (275, 306, 308, 274), (306, 307, 309, 308), (276, 305, 306, 275), (305, 304, 307, 306), (305, 314, 315, 304), (304, 315, 7, 296, 297), (3, 328, 319, 292), (321, 291, 292, 319), (323, 290, 291, 321), (325, 289, 290, 323), (327, 288, 289, 325), (316, 287, 288, 327), (286, 317, 326, 285), (317, 316, 327, 326), (285, 326, 324, 284), (326, 327, 325, 324), (284, 324, 322, 283), (324, 325, 323, 322), (283, 322, 320, 282), (322, 323, 321, 320), (282, 320, 318, 281), (320, 321, 319, 318), (319, 328, 329, 318), (318, 329, 2, 280, 281), (317, 286, 346, 364), (274, 273, 333, 334), (301, 300, 359, 360), (288, 287, 347, 348), (275, 274, 334, 335), (270, 301, 360, 330), (289, 288, 348, 349), (276, 275, 335, 336), (290, 289, 349, 350), (546, 547, 337, 277), (291, 290, 350, 351), (271, 302, 361, 331), (277, 337, 338, 278), (292, 291, 351, 400), (302, 303, 362, 361), (278, 338, 339, 279), (577, 578, 352, 293), (650, 651, 340, 280), (293, 352, 353, 294), (281, 280, 340, 341), (294, 353, 354, 295), (287, 316, 363, 347), (282, 281, 341, 342), (681, 682, 355, 296), (316, 317, 364, 363), (283, 282, 342, 343), (297, 296, 355, 356), (284, 283, 343, 344), (303, 270, 330, 362), (298, 297, 356, 357), (285, 284, 344, 345), (272, 271, 331, 332), (299, 298, 357, 358), (286, 285, 345, 346), (273, 272, 332, 333), (300, 299, 358, 359), (344, 343, 378, 379), (362, 330, 365, 397), (357, 356, 391, 392), (345, 344, 379, 380), (332, 331, 366, 367), (358, 357, 392, 393), (346, 345, 380, 381), (333, 332, 367, 368), (359, 358, 393, 394), (364, 346, 381, 399), (334, 333, 368, 369), (360, 359, 394, 395), (348, 347, 382, 383), (335, 334, 369, 370), (330, 360, 395, 365), (349, 348, 383, 384), (336, 335, 370, 371), (331, 361, 396, 366), (350, 349, 384, 385), (547, 548, 372, 337), (361, 362, 397, 396), (351, 350, 385, 386), (337, 372, 373, 338), (347, 363, 398, 382), (400, 351, 386, 401), (338, 373, 374, 339), (363, 364, 399, 398), (578, 579, 387, 352), (651, 652, 375, 340), (352, 387, 388, 353), (341, 340, 375, 376), (353, 388, 389, 354), (342, 341, 376, 377), (682, 683, 390, 355), (343, 342, 377, 378), (356, 355, 390, 391), (381, 380, 417, 418), (368, 367, 404, 405), (394, 393, 431, 432), (399, 381, 418, 437), (369, 368, 405, 406), (395, 394, 432, 433), (383, 382, 419, 420), (370, 369, 406, 407), (365, 395, 433, 402), (384, 383, 420, 421), (371, 370, 407, 408), (366, 396, 434, 403), (385, 384, 421, 422), (548, 549, 409, 372), (396, 397, 435, 434), (386, 385, 422, 423), (372, 409, 410, 373), (382, 398, 436, 419), (401, 386, 423, 424), (373, 410, 411, 374), (398, 399, 437, 436), (579, 580, 425, 387), (652, 653, 412, 375), (387, 425, 426, 388), (376, 375, 412, 413), (388, 426, 427, 389), (377, 376, 413, 414), (683, 684, 428, 390), (378, 377, 414, 415), (391, 390, 428, 429), (379, 378, 415, 416), (397, 365, 402, 435), (392, 391, 429, 430), (380, 379, 416, 417), (367, 366, 403, 404), (393, 392, 430, 431), (410, 446, 447, 411), (436, 437, 473, 472), (580, 581, 461, 425), (653, 654, 448, 412), (425, 461, 462, 426), (413, 412, 448, 449), (426, 462, 463, 427), (414, 413, 449, 450), (684, 685, 464, 428), (415, 414, 450, 451), (429, 428, 464, 465), (416, 415, 451, 452), (435, 402, 438, 471), (430, 429, 465, 466), (417, 416, 452, 453), (404, 403, 439, 440), (431, 430, 466, 467), (418, 417, 453, 454), (405, 404, 440, 441), (432, 431, 467, 468), (437, 418, 454, 473), (406, 405, 441, 442), (433, 432, 468, 469), (420, 419, 455, 456), (407, 406, 442, 443), (402, 433, 469, 438), (421, 420, 456, 457), (408, 407, 443, 444), (403, 434, 470, 439), (422, 421, 457, 458), (549, 550, 445, 409), (434, 435, 471, 470), (423, 422, 458, 459), (409, 445, 446, 410), (419, 436, 472, 455), (424, 423, 459, 460), (222, 495, 496, 687, 232), (212, 494, 495, 222), (202, 493, 494, 212), (192, 492, 493, 202), (182, 491, 492, 192), (172, 490, 491, 182), (162, 489, 490, 172), (152, 488, 489, 162), (142, 487, 488, 152), (132, 486, 487, 142), (122, 485, 486, 132), (112, 484, 485, 122), (102, 483, 484, 112), (92, 482, 483, 102), (82, 481, 482, 92), (72, 480, 481, 82), (62, 479, 480, 72), (52, 478, 479, 62), (42, 477, 478, 52), (32, 476, 477, 42), (22, 475, 476, 32), (12, 474, 475, 22), (227, 518, 519, 686, 237), (217, 517, 518, 227), (207, 516, 517, 217), (197, 515, 516, 207), (187, 514, 515, 197), (177, 513, 514, 187), (167, 512, 513, 177), (157, 511, 512, 167), (147, 510, 511, 157), (137, 509, 510, 147), (127, 508, 509, 137), (117, 507, 508, 127), (107, 506, 507, 117), (97, 505, 506, 107), (87, 504, 505, 97), (77, 503, 504, 87), (67, 502, 503, 77), (57, 501, 502, 67), (47, 500, 501, 57), (37, 499, 500, 47), (27, 498, 499, 37), (17, 497, 498, 27), (408, 444, 550, 549), (371, 408, 549, 548), (336, 371, 548, 547), (276, 336, 547, 546), (8, 276, 546, 520), (239, 260, 545, 543), (260, 249, 544, 545), (229, 239, 543, 542), (219, 229, 542, 541), (209, 219, 541, 540), (199, 209, 540, 539), (189, 199, 539, 538), (179, 189, 538, 537), (169, 179, 537, 536), (159, 169, 536, 535), (149, 159, 535, 534), (139, 149, 534, 533), (129, 139, 533, 532), (119, 129, 532, 531), (109, 119, 531, 530), (99, 109, 530, 529), (89, 99, 529, 528), (79, 89, 528, 527), (69, 79, 527, 526), (59, 69, 526, 525), (49, 59, 525, 524), (39, 49, 524, 523), (29, 39, 523, 522), (19, 29, 522, 521), (9, 19, 521, 520), (424, 460, 581, 580), (401, 424, 580, 579), (400, 401, 579, 578), (292, 400, 578, 577), (3, 292, 577, 551), (234, 262, 576, 574), (262, 244, 575, 576), (224, 234, 574, 573), (214, 224, 573, 572), (204, 214, 572, 571), (194, 204, 571, 570), (184, 194, 570, 569), (174, 184, 569, 568), (164, 174, 568, 567), (154, 164, 567, 566), (144, 154, 566, 565), (134, 144, 565, 564), (124, 134, 564, 563), (114, 124, 563, 562), (104, 114, 562, 561), (94, 104, 561, 560), (84, 94, 560, 559), (74, 84, 559, 558), (64, 74, 558, 557), (54, 64, 557, 556), (44, 54, 556, 555), (34, 44, 555, 554), (24, 34, 554, 553), (14, 24, 553, 552), (4, 14, 552, 551), (615, 609, 583, 588), (602, 611, 584, 254), (611, 613, 587, 584), (606, 615, 588, 268), (604, 617, 591, 267), (621, 619, 592, 594), (598, 621, 594, 250), (617, 623, 597, 591), (252, 254, 584, 583), (255, 253, 582, 585), (585, 582, 589, 586), (583, 584, 587, 588), (268, 267, 591, 592), (588, 587, 267, 268), (592, 591, 597, 594), (594, 597, 250), (596, 595, 251), (590, 593, 595, 596), (266, 269, 593, 590), (586, 589, 269, 266), (590, 596, 622, 616), (616, 622, 623, 617), (251, 595, 620, 599), (599, 620, 621, 598), (595, 593, 618, 620), (620, 618, 619, 621), (266, 590, 616, 605), (605, 616, 617, 604), (269, 589, 614, 607), (607, 614, 615, 606), (585, 586, 612, 610), (610, 612, 613, 611), (255, 585, 610, 603), (603, 610, 611, 602), (589, 582, 608, 614), (614, 608, 609, 615), (593, 269, 607, 618), (618, 607, 606, 619), (586, 266, 605, 612), (612, 605, 604, 613), (596, 251, 599, 622), (622, 599, 598, 623), (582, 253, 600, 608), (608, 600, 601, 609), (544, 602, 254, 248), (411, 447, 654, 653), (374, 411, 653, 652), (339, 374, 652, 651), (279, 339, 651, 650), (1, 279, 650, 624), (232, 258, 649, 647), (258, 242, 648, 649), (222, 232, 647, 646), (212, 222, 646, 645), (202, 212, 645, 644), (192, 202, 644, 643), (182, 192, 643, 642), (172, 182, 642, 641), (162, 172, 641, 640), (152, 162, 640, 639), (142, 152, 639, 638), (132, 142, 638, 637), (122, 132, 637, 636), (112, 122, 636, 635), (102, 112, 635, 634), (92, 102, 634, 633), (82, 92, 633, 632), (72, 82, 632, 631), (62, 72, 631, 630), (52, 62, 630, 629), (42, 52, 629, 628), (32, 42, 628, 627), (22, 32, 627, 626), (12, 22, 626, 625), (2, 12, 625, 624), (427, 463, 685, 684), (389, 427, 684, 683), (354, 389, 683, 682), (295, 354, 682, 681), (6, 295, 681, 655), (237, 265, 680, 678), (265, 247, 679, 680), (227, 237, 678, 677), (217, 227, 677, 676), (207, 217, 676, 675), (197, 207, 675, 674), (187, 197, 674, 673), (177, 187, 673, 672), (167, 177, 672, 671), (157, 167, 671, 670), (147, 157, 670, 669), (137, 147, 669, 668), (127, 137, 668, 667), (117, 127, 667, 666), (107, 117, 666, 665), (97, 107, 665, 664), (87, 97, 664, 663), (77, 87, 663, 662), (67, 77, 662, 661), (57, 67, 661, 660), (47, 57, 660, 659), (37, 47, 659, 658), (27, 37, 658, 657), (17, 27, 657, 656), (7, 17, 656, 655), (603, 648, 242, 255), (600, 575, 244, 245, 246, 679, 601), (601, 679, 247, 252), (252, 686, 254), (254, 686, 519, 238, 259, 248), (255, 687, 253), (253, 687, 496, 233, 261, 243)])
me_circle_004.polygons.foreach_set('use_smooth', [True] * 658)
_uv = me_circle_004.uv_layers.new(name='UVMap')
_uv.uv.foreach_set('vector', [0.5, 0.0, 0.5625, 0.0, 0.5625, 0.0, 0.5, 0.0, 0.5625, 0.0, 0.625, 0.0, 0.625, 0.0, 0.5625, 0.0, 0.625, 0.0, 0.6875, 0.0, 0.6875, 0.0, 0.625, 0.0, 0.6875, 0.0, 0.75, 0.0, 0.75, 0.0, 0.6875, 0.0, 0.75, 0.0, 0.8125, 0.0, 0.8125, 0.0, 0.75, 0.0, 0.8125, 0.0, 0.875, 0.0, 0.875, 0.0, 0.8125, 0.0, 0.875, 0.0, 0.9375, 0.0, 0.9375, 0.0, 0.875, 0.0, 0.9375, 0.0, 1.0, 0.0, 1.0, 0.0, 0.9375, 0.0, 1.0, 0.0, 1.062, 0.0, 1.062, 0.0, 1.0, 0.0, 1.062, 0.0, 1.125, 0.0, 1.125, 0.0, 1.062, 0.0, 1.125, 0.0, 1.188, 0.0, 1.188, 0.0, 1.125, 0.0, 1.188, 0.0, 1.25, 0.0, 1.25, 0.0, 1.188, 0.0, 1.25, 0.0, 1.312, 0.0, 1.312, 0.0, 1.25, 0.0, 1.312, 0.0, 1.375, 0.0, 1.375, 0.0, 1.312, 0.0, 1.375, 0.0, 1.438, 0.0, 1.438, 0.0, 1.375, 0.0, 1.438, 0.0, 1.5, 0.0, 1.5, 0.0, 1.438, 0.0, 1.5, 0.0, 1.562, 0.0, 1.562, 0.0, 1.5, 0.0, 1.562, 0.0, 1.625, 0.0, 1.625, 0.0, 1.562, 0.0, 1.625, 0.0, 1.688, 0.0, 1.688, 0.0, 1.625, 0.0, 1.688, 0.0, 1.75, 0.0, 1.75, 0.0, 1.688, 0.0, 1.75, 0.0, 1.812, 0.0, 1.812, 0.0, 1.75, 0.0, 1.812, 0.0, 1.875, 0.0, 1.875, 0.0, 1.812, 0.0, 1.875, 0.0, 1.938, 0.0, 1.938, 0.0, 1.875, 0.0, 1.997, 0.0, 2.0, 0.0, 2.0, 0.0, 1.997, 0.0, 0.5, 0.0, 0.5625, 0.0, 0.5625, 0.0, 0.5, 0.0, 0.5625, 0.0, 0.625, 0.0, 0.625, 0.0, 0.5625, 0.0, 0.625, 0.0, 0.6875, 0.0, 0.6875, 0.0, 0.625, 0.0, 0.6875, 0.0, 0.75, 0.0, 0.75, 0.0, 0.6875, 0.0, 0.75, 0.0, 0.8125, 0.0, 0.8125, 0.0, 0.75, 0.0, 0.8125, 0.0, 0.875, 0.0, 0.875, 0.0, 0.8125, 0.0, 0.875, 0.0, 0.9375, 0.0, 0.9375, 0.0, 0.875, 0.0, 0.9375, 0.0, 1.0, 0.0, 1.0, 0.0, 0.9375, 0.0, 1.0, 0.0, 1.062, 0.0, 1.062, 0.0, 1.0, 0.0, 1.062, 0.0, 1.125, 0.0, 1.125, 0.0, 1.062, 0.0, 1.125, 0.0, 1.188, 0.0, 1.188, 0.0, 1.125, 0.0, 1.188, 0.0, 1.25, 0.0, 1.25, 0.0, 1.188, 0.0, 1.25, 0.0, 1.312, 0.0, 1.312, 0.0, 1.25, 0.0, 1.312, 0.0, 1.375, 0.0, 1.375, 0.0, 1.312, 0.0, 1.375, 0.0, 1.438, 0.0, 1.438, 0.0, 1.375, 0.0, 1.438, 0.0, 1.5, 0.0, 1.5, 0.0, 1.438, 0.0, 1.5, 0.0, 1.562, 0.0, 1.562, 0.0, 1.5, 0.0, 1.562, 0.0, 1.625, 0.0, 1.625, 0.0, 1.562, 0.0, 1.625, 0.0, 1.688, 0.0, 1.688, 0.0, 1.625, 0.0, 1.688, 0.0, 1.75, 0.0, 1.75, 0.0, 1.688, 0.0, 1.75, 0.0, 1.813, 0.0, 1.812, 0.0, 1.75, 0.0, 1.813, 0.0, 1.875, 0.0, 1.875, 0.0, 1.812, 0.0, 1.875, 0.0, 1.938, 0.0, 1.938, 0.0, 1.875, 0.0, 1.997, 0.0, 2.0, 0.0, 2.0, 0.0, 1.997, 0.0, 0.5, 0.0, 0.5625, 0.0, 0.5625, 0.0, 0.5, 0.0, 0.5625, 0.0, 0.625, 0.0, 0.625, 0.0, 0.5625, 0.0, 0.625, 0.0, 0.6875, 0.0, 0.6875, 0.0, 0.625, 0.0, 0.6875, 0.0, 0.75, 0.0, 0.75, 0.0, 0.6875, 0.0, 0.75, 0.0, 0.8125, 0.0, 0.8125, 0.0, 0.75, 0.0, 0.8125, 0.0, 0.875, 0.0, 0.875, 0.0, 0.8125, 0.0, 0.875, 0.0, 0.9375, 0.0, 0.9375, 0.0, 0.875, 0.0, 0.9375, 0.0, 1.0, 0.0, 1.0, 0.0, 0.9375, 0.0, 1.0, 0.0, 1.062, 0.0, 1.062, 0.0, 1.0, 0.0, 1.062, 0.0, 1.125, 0.0, 1.125, 0.0, 1.062, 0.0, 1.125, 0.0, 1.188, 0.0, 1.188, 0.0, 1.125, 0.0, 1.188, 0.0, 1.25, 0.0, 1.25, 0.0, 1.188, 0.0, 1.25, 0.0, 1.312, 0.0, 1.312, 0.0, 1.25, 0.0, 1.312, 0.0, 1.375, 0.0, 1.375, 0.0, 1.312, 0.0, 1.375, 0.0, 1.438, 0.0, 1.438, 0.0, 1.375, 0.0, 1.438, 0.0, 1.5, 0.0, 1.5, 0.0, 1.438, 0.0, 1.5, 0.0, 1.562, 0.0, 1.562, 0.0, 1.5, 0.0, 1.562, 0.0, 1.625, 0.0, 1.625, 0.0, 1.562, 0.0, 1.625, 0.0, 1.688, 0.0, 1.688, 0.0, 1.625, 0.0, 1.688, 0.0, 1.75, 0.0, 1.75, 0.0, 1.688, 0.0, 1.75, 0.0, 1.812, 0.0, 1.812, 0.0, 1.75, 0.0, 1.812, 0.0, 1.875, 0.0, 1.875, 0.0, 1.812, 0.0, 1.875, 0.0, 1.938, 0.0, 1.938, 0.0, 1.875, 0.0, 1.998, 0.0, 2.0, 0.0, 2.0, 0.0, 1.998, 0.0, 0.5, 0.0, 0.5625, 0.0, 0.5625, 0.0, 0.5, 0.0, 0.5625, 0.0, 0.625, 0.0, 0.625, 0.0, 0.5625, 0.0, 0.625, 0.0, 0.6875, 0.0, 0.6875, 0.0, 0.625, 0.0, 0.6875, 0.0, 0.75, 0.0, 0.75, 0.0, 0.6875, 0.0, 0.75, 0.0, 0.8125, 0.0, 0.8125, 0.0, 0.75, 0.0, 0.8125, 0.0, 0.875, 0.0, 0.875, 0.0, 0.8125, 0.0, 0.875, 0.0, 0.9375, 0.0, 0.9375, 0.0, 0.875, 0.0, 0.9375, 0.0, 1.0, 0.0, 1.0, 0.0, 0.9375, 0.0, 1.0, 0.0, 1.062, 0.0, 1.062, 0.0, 1.0, 0.0, 1.062, 0.0, 1.125, 0.0, 1.125, 0.0, 1.062, 0.0, 1.125, 0.0, 1.188, 0.0, 1.188, 0.0, 1.125, 0.0, 1.188, 0.0, 1.25, 0.0, 1.25, 0.0, 1.188, 0.0, 1.25, 0.0, 1.312, 0.0, 1.312, 0.0, 1.25, 0.0, 1.312, 0.0, 1.375, 0.0, 1.375, 0.0, 1.312, 0.0, 1.375, 0.0, 1.438, 0.0, 1.438, 0.0, 1.375, 0.0, 1.438, 0.0, 1.5, 0.0, 1.5, 0.0, 1.438, 0.0, 1.5, 0.0, 1.562, 0.0, 1.562, 0.0, 1.5, 0.0, 1.562, 0.0, 1.625, 0.0, 1.625, 0.0, 1.562, 0.0, 1.625, 0.0, 1.688, 0.0, 1.688, 0.0, 1.625, 0.0, 1.688, 0.0, 1.75, 0.0, 1.75, 0.0, 1.688, 0.0, 1.75, 0.0, 1.812, 0.0, 1.812, 0.0, 1.75, 0.0, 1.812, 0.0, 1.875, 0.0, 1.875, 0.0, 1.812, 0.0, 1.875, 0.0, 1.938, 0.0, 1.938, 0.0, 1.875, 0.0, 1.998, 0.0, 2.0, 0.0, 2.0, 0.0, 1.998, 0.0, 0.5, 0.0, 0.5625, 0.0, 0.5625, 0.0, 0.5, 0.0, 0.5625, 0.0, 0.625, 0.0, 0.625, 0.0, 0.5625, 0.0, 0.625, 0.0, 0.6875, 0.0, 0.6875, 0.0, 0.625, 0.0, 0.6875, 0.0, 0.75, 0.0, 0.75, 0.0, 0.6875, 0.0, 0.75, 0.0, 0.8125, 0.0, 0.8125, 0.0, 0.75, 0.0, 0.8125, 0.0, 0.875, 0.0, 0.875, 0.0, 0.8125, 0.0, 0.875, 0.0, 0.9375, 0.0, 0.9375, 0.0, 0.875, 0.0, 0.9375, 0.0, 1.0, 0.0, 1.0, 0.0, 0.9375, 0.0, 1.0, 0.0, 1.062, 0.0, 1.062, 0.0, 1.0, 0.0, 1.062, 0.0, 1.125, 0.0, 1.125, 0.0, 1.062, 0.0, 1.125, 0.0, 1.188, 0.0, 1.188, 0.0, 1.125, 0.0, 1.188, 0.0, 1.25, 0.0, 1.25, 0.0, 1.188, 0.0, 1.25, 0.0, 1.312, 0.0, 1.312, 0.0, 1.25, 0.0, 1.312, 0.0, 1.375, 0.0, 1.375, 0.0, 1.312, 0.0, 1.375, 0.0, 1.438, 0.0, 1.438, 0.0, 1.375, 0.0, 1.438, 0.0, 1.5, 0.0, 1.5, 0.0, 1.438, 0.0, 1.5, 0.0, 1.562, 0.0, 1.562, 0.0, 1.5, 0.0, 1.562, 0.0, 1.625, 0.0, 1.625, 0.0, 1.562, 0.0, 1.625, 0.0, 1.688, 0.0, 1.688, 0.0, 1.625, 0.0, 1.688, 0.0, 1.75, 0.0, 1.75, 0.0, 1.688, 0.0, 1.75, 0.0, 1.812, 0.0, 1.812, 0.0, 1.75, 0.0, 1.812, 0.0, 1.875, 0.0, 1.875, 0.0, 1.812, 0.0, 1.875, 0.0, 1.938, 0.0, 1.938, 0.0, 1.875, 0.0, 1.998, 0.0, 2.0, 0.0, 2.0, 0.0, 1.998, 0.0, 0.5, 0.0, 0.5625, 0.0, 0.5625, 0.0, 0.5, 0.0, 0.5625, 0.0, 0.625, 0.0, 0.625, 0.0, 0.5625, 0.0, 0.625, 0.0, 0.6875, 0.0, 0.6875, 0.0, 0.625, 0.0, 0.6875, 0.0, 0.75, 0.0, 0.75, 0.0, 0.6875, 0.0, 0.75, 0.0, 0.8125, 0.0, 0.8125, 0.0, 0.75, 0.0, 0.8125, 0.0, 0.875, 0.0, 0.875, 0.0, 0.8125, 0.0, 0.875, 0.0, 0.9375, 0.0, 0.9375, 0.0, 0.875, 0.0, 0.9375, 0.0, 1.0, 0.0, 1.0, 0.0, 0.9375, 0.0, 1.0, 0.0, 1.062, 0.0, 1.062, 0.0, 1.0, 0.0, 1.062, 0.0, 1.125, 0.0, 1.125, 0.0, 1.062, 0.0, 1.125, 0.0, 1.188, 0.0, 1.188, 0.0, 1.125, 0.0, 1.188, 0.0, 1.25, 0.0, 1.25, 0.0, 1.188, 0.0, 1.25, 0.0, 1.312, 0.0, 1.312, 0.0, 1.25, 0.0, 1.312, 0.0, 1.375, 0.0, 1.375, 0.0, 1.312, 0.0, 1.375, 0.0, 1.438, 0.0, 1.438, 0.0, 1.375, 0.0, 1.438, 0.0, 1.5, 0.0, 1.5, 0.0, 1.438, 0.0, 1.5, 0.0, 1.562, 0.0, 1.562, 0.0, 1.5, 0.0, 1.562, 0.0, 1.625, 0.0, 1.625, 0.0, 1.562, 0.0, 1.625, 0.0, 1.688, 0.0, 1.688, 0.0, 1.625, 0.0, 1.688, 0.0, 1.75, 0.0, 1.75, 0.0, 1.688, 0.0, 1.75, 0.0, 1.812, 0.0, 1.812, 0.0, 1.75, 0.0, 1.812, 0.0, 1.875, 0.0, 1.875, 0.0, 1.812, 0.0, 1.875, 0.0, 1.938, 0.0, 1.938, 0.0, 1.875, 0.0, 1.998, 0.0, 2.0, 0.0, 2.0, 0.0, 1.998, 0.0, 0.5, 0.0, 0.5, 0.0, 0.5, 0.0, 0.5, 0.0, 0.5625, 0.0, 0.5625, 0.0, 0.5625, 0.0, 0.5625, 0.0, 0.5625, 0.0, 0.625, 0.0, 0.625, 0.0, 0.625, 0.0, 0.625, 0.0, 0.6875, 0.0, 0.6875, 0.0, 0.6875, 0.0, 0.6875, 0.0, 0.75, 0.0, 0.75, 0.0, 0.75, 0.0, 0.75, 0.0, 0.8125, 0.0, 0.8125, 0.0, 0.8125, 0.0, 0.8125, 0.0, 0.875, 0.0, 0.875, 0.0, 0.875, 0.0, 0.875, 0.0, 0.9375, 0.0, 0.9375, 0.0, 0.9375, 0.0, 0.9375, 0.0, 1.0, 0.0, 1.0, 0.0, 1.0, 0.0, 1.0, 0.0, 1.062, 0.0, 1.062, 0.0, 1.062, 0.0, 1.062, 0.0, 1.125, 0.0, 1.125, 0.0, 1.125, 0.0, 1.125, 0.0, 1.188, 0.0, 1.188, 0.0, 1.188, 0.0, 1.188, 0.0, 1.25, 0.0, 1.25, 0.0, 1.25, 0.0, 1.25, 0.0, 1.312, 0.0, 1.312, 0.0, 1.312, 0.0, 1.312, 0.0, 1.375, 0.0, 1.375, 0.0, 1.375, 0.0, 1.375, 0.0, 1.438, 0.0, 1.438, 0.0, 1.438, 0.0, 1.438, 0.0, 1.5, 0.0, 1.5, 0.0, 1.5, 0.0, 1.5, 0.0, 1.562, 0.0, 1.562, 0.0, 1.562, 0.0, 1.562, 0.0, 1.625, 0.0, 1.625, 0.0, 1.625, 0.0, 1.625, 0.0, 1.688, 0.0, 1.688, 0.0, 1.688, 0.0, 1.688, 0.0, 1.75, 0.0, 1.75, 0.0, 1.75, 0.0, 1.75, 0.0, 1.812, 0.0, 1.812, 0.0, 1.812, 0.0, 1.812, 0.0, 1.875, 0.0, 1.875, 0.0, 1.875, 0.0, 1.875, 0.0, 1.938, 0.0, 1.938, 0.0, 1.938, 0.0, 1.938, 0.0, 2.0, 0.0, 2.0, 0.0, 1.997, 0.0, 0.5, 0.0, 0.5625, 0.0, 0.5625, 0.0, 0.5, 0.0, 0.5625, 0.0, 0.625, 0.0, 0.625, 0.0, 0.5625, 0.0, 0.625, 0.0, 0.6875, 0.0, 0.6875, 0.0, 0.625, 0.0, 0.6875, 0.0, 0.75, 0.0, 0.75, 0.0, 0.6875, 0.0, 0.75, 0.0, 0.8125, 0.0, 0.8125, 0.0, 0.75, 0.0, 0.8125, 0.0, 0.875, 0.0, 0.875, 0.0, 0.8125, 0.0, 0.875, 0.0, 0.9375, 0.0, 0.9375, 0.0, 0.875, 0.0, 0.9375, 0.0, 1.0, 0.0, 1.0, 0.0, 0.9375, 0.0, 1.0, 0.0, 1.062, 0.0, 1.062, 0.0, 1.0, 0.0, 1.062, 0.0, 1.125, 0.0, 1.125, 0.0, 1.062, 0.0, 1.125, 0.0, 1.187, 0.0, 1.188, 0.0, 1.125, 0.0, 1.187, 0.0, 1.25, 0.0, 1.25, 0.0, 1.188, 0.0, 1.25, 0.0, 1.312, 0.0, 1.312, 0.0, 1.25, 0.0, 1.312, 0.0, 1.375, 0.0, 1.375, 0.0, 1.312, 0.0, 1.375, 0.0, 1.438, 0.0, 1.438, 0.0, 1.375, 0.0, 1.438, 0.0, 1.5, 0.0, 1.5, 0.0, 1.438, 0.0, 1.5, 0.0, 1.562, 0.0, 1.562, 0.0, 1.5, 0.0, 1.562, 0.0, 1.625, 0.0, 1.625, 0.0, 1.562, 0.0, 1.625, 0.0, 1.688, 0.0, 1.688, 0.0, 1.625, 0.0, 1.688, 0.0, 1.75, 0.0, 1.75, 0.0, 1.688, 0.0, 1.75, 0.0, 1.812, 0.0, 1.812, 0.0, 1.75, 0.0, 1.812, 0.0, 1.875, 0.0, 1.875, 0.0, 1.812, 0.0, 1.875, 0.0, 1.938, 0.0, 1.938, 0.0, 1.875, 0.0, 1.997, 0.0, 2.0, 0.0, 2.0, 0.0, 1.997, 0.0, 0.5, 0.0, 0.5625, 0.0, 0.5625, 0.0, 0.5, 0.0, 0.5625, 0.0, 0.625, 0.0, 0.625, 0.0, 0.5625, 0.0, 0.625, 0.0, 0.6875, 0.0, 0.6875, 0.0, 0.625, 0.0, 0.6875, 0.0, 0.75, 0.0, 0.75, 0.0, 0.6875, 0.0, 0.75, 0.0, 0.8125, 0.0, 0.8125, 0.0, 0.75, 0.0, 0.8125, 0.0, 0.875, 0.0, 0.875, 0.0, 0.8125, 0.0, 0.875, 0.0, 0.9375, 0.0, 0.9375, 0.0, 0.875, 0.0, 0.9375, 0.0, 1.0, 0.0, 1.0, 0.0, 0.9375, 0.0, 1.0, 0.0, 1.062, 0.0, 1.062, 0.0, 1.0, 0.0, 1.062, 0.0, 1.125, 0.0, 1.125, 0.0, 1.062, 0.0, 1.125, 0.0, 1.188, 0.0, 1.188, 0.0, 1.125, 0.0, 1.188, 0.0, 1.25, 0.0, 1.25, 0.0, 1.188, 0.0, 1.25, 0.0, 1.312, 0.0, 1.312, 0.0, 1.25, 0.0, 1.312, 0.0, 1.375, 0.0, 1.375, 0.0, 1.312, 0.0, 1.375, 0.0, 1.438, 0.0, 1.438, 0.0, 1.375, 0.0, 1.438, 0.0, 1.5, 0.0, 1.5, 0.0, 1.438, 0.0, 1.5, 0.0, 1.562, 0.0, 1.562, 0.0, 1.5, 0.0, 1.562, 0.0, 1.625, 0.0, 1.625, 0.0, 1.562, 0.0, 1.625, 0.0, 1.688, 0.0, 1.688, 0.0, 1.625, 0.0, 1.688, 0.0, 1.75, 0.0, 1.75, 0.0, 1.688, 0.0, 1.75, 0.0, 1.812, 0.0, 1.812, 0.0, 1.75, 0.0, 1.812, 0.0, 1.875, 0.0, 1.875, 0.0, 1.812, 0.0, 1.875, 0.0, 1.938, 0.0, 1.938, 0.0, 1.875, 0.0, 1.997, 0.0, 2.0, 0.0, 2.0, 0.0, 1.997, 0.0, 0.5, 0.0, 0.5, 0.0, 0.5, 0.0, 0.5, 0.0, 0.5625, 0.0, 0.5625, 0.0, 0.5625, 0.0, 0.5625, 0.0, 0.5625, 0.0, 0.625, 0.0, 0.625, 0.0, 0.625, 0.0, 0.625, 0.0, 0.6875, 0.0, 0.6875, 0.0, 0.6875, 0.0, 0.6875, 0.0, 0.75, 0.0, 0.75, 0.0, 0.75, 0.0, 0.75, 0.0, 0.8125, 0.0, 0.8125, 0.0, 0.8125, 0.0, 0.8125, 0.0, 0.875, 0.0, 0.875, 0.0, 0.875, 0.0, 0.875, 0.0, 0.9375, 0.0, 0.9375, 0.0, 0.9375, 0.0, 0.9375, 0.0, 1.0, 0.0, 1.0, 0.0, 1.0, 0.0, 1.0, 0.0, 1.062, 0.0, 1.062, 0.0, 1.062, 0.0, 1.062, 0.0, 1.125, 0.0, 1.125, 0.0, 1.125, 0.0, 1.125, 0.0, 1.188, 0.0, 1.188, 0.0, 1.188, 0.0, 1.188, 0.0, 1.25, 0.0, 1.25, 0.0, 1.25, 0.0, 1.25, 0.0, 1.312, 0.0, 1.312, 0.0, 1.312, 0.0, 1.312, 0.0, 1.375, 0.0, 1.375, 0.0, 1.375, 0.0, 1.375, 0.0, 1.438, 0.0, 1.438, 0.0, 1.438, 0.0, 1.438, 0.0, 1.5, 0.0, 1.5, 0.0, 1.5, 0.0, 1.5, 0.0, 1.562, 0.0, 1.563, 0.0, 1.563, 0.0, 1.562, 0.0, 1.625, 0.0, 1.625, 0.0, 1.625, 0.0, 1.625, 0.0, 1.688, 0.0, 1.688, 0.0, 1.688, 0.0, 1.688, 0.0, 1.75, 0.0, 1.75, 0.0, 1.75, 0.0, 1.75, 0.0, 1.812, 0.0, 1.812, 0.0, 1.812, 0.0, 1.812, 0.0, 1.875, 0.0, 1.875, 0.0, 1.875, 0.0, 1.875, 0.0, 1.938, 0.0, 1.938, 0.0, 1.938, 0.0, 1.938, 0.0, 2.0, 0.0, 2.0, 0.0, 1.998, 0.0, 2.0, 0.0, 2.0, 0.0, 2.0, 0.0, 2.0, 0.0, 2.0, 0.0, 2.0, 0.0, 2.0, 0.0, 1.938, 0.0, 1.997, 0.0, 1.997, 0.0, 1.938, 0.0, 2.0, 0.0, 2.0, 0.0, 2.0, 0.0, 2.0, 0.0, 2.0, 0.0, 2.0, 0.0, 2.0, 0.0, 2.0, 0.0, 2.0, 0.0, 2.0, 0.0, 2.0, 0.0, 2.0, 0.0, 1.938, 0.0, 1.997, 0.0, 1.997, 0.0, 1.938, 0.0, 1.938, 0.0, 1.997, 0.0, 1.997, 0.0, 1.938, 0.0, 1.938, 0.0, 1.997, 0.0, 1.997, 0.0, 1.938, 0.0, 1.938, 0.0, 1.998, 0.0, 1.998, 0.0, 1.938, 0.0, 1.938, 0.0, 1.998, 0.0, 1.998, 0.0, 1.938, 0.0, 1.938, 0.0, 1.998, 0.0, 1.998, 0.0, 1.938, 0.0, 1.938, 0.0, 1.998, 0.0, 1.998, 0.0, 1.938, 0.0, 2.0, 0.0, 2.0, 0.0, 2.0, 0.0, 2.0, 0.0, 2.0, 0.0, 2.0, 0.0, 2.0, 0.0, 2.0, 0.0, 0.5, 0.0, 0.0, 0.0, 0.0, 0.0, 0.5, 0.0, 0.5, 0.0, 0.0, 0.0, 0.0, 0.0, 0.5, 0.0, 0.5, 0.0, 0.0, 0.0, 0.0, 0.0, 0.5, 0.0, 0.5, 0.0, 0.0, 0.0, 0.0, 0.0, 0.5, 0.0, 0.5, 0.0, 0.0, 0.0, 0.0, 0.0, 0.5, 0.0, 0.5, 0.0, 0.0, 0.0, 0.0, 0.0, 0.5, 0.0, 0.5, 0.0, 0.0, 0.0, 0.0, 0.0, 0.5, 0.0, 0.5, 0.0, 0.0, 0.0, 0.0, 0.0, 0.5, 0.0, 0.5, 0.0, 0.5, 0.0, 0.0, 0.0, 0.0, 0.0, 0.0, 0.0, 0.0, 0.0, 0.0, 0.0, 0.0, 0.0, 0.0, 0.0, 0.0, 0.0, 0.0, 0.0, 0.0, 0.0, 0.0, 0.0, 0.0, 0.0, 0.0, 0.0, 0.0, 0.0, 0.0, 0.0, 0.0, 0.0, 0.0, 0.0, 0.0, 0.0, 0.0, 0.0, 0.0, 0.0, 0.0, 0.0, 0.0, 0.0, 0.0, 0.0, 0.0, 0.0, 0.0, 0.0, 0.0, 0.0, 0.0, 0.0, 0.0, 0.0, 0.0, 0.0, 0.0, 0.0, 0.0, 0.0, 0.0, 0.0, 0.0, 0.0, 0.0, 0.0, 0.0, 0.0, 0.0, 0.0, 0.0, 0.0, 0.0, 0.0, 0.0, 0.0, 0.0, 0.0, 0.0, 0.0, 0.0, 0.0, 0.0, 0.0, 0.0, 0.0, 0.0, 0.0, 0.0, 0.0, 0.0, 0.0, 0.0, 0.0, 0.0, 0.0, 0.0, 0.0, 0.0, 0.0, 0.0, 0.0, 0.0, 0.0, 0.0, 0.0, 0.0, 0.0, 0.0, 0.0, 0.0, 0.0, 0.0, 0.0, 0.0, 0.0, 0.0, 0.0, 0.0, 0.0, 0.0, 0.0, 0.0, 0.0, 0.5, 0.0, 0.5, 0.0, 0.0, 0.0, 0.0, 0.0, 0.5, 0.0, 0.5, 0.0, 0.0, 0.0, 0.0, 0.0, 0.5, 0.0, 0.5, 0.0, 0.0, 0.0, 0.0, 0.0, 0.0, 0.0, 0.0, 0.0, 0.0, 0.0, 0.0, 0.0, 0.0, 0.0, 0.0, 0.0, 0.0, 0.0, 0.0, 0.0, 0.0, 0.0, 0.0, 0.0, 0.0, 0.0, 0.0, 0.0, 0.0, 0.0, 0.0, 0.0, 0.0, 0.0, 0.0, 0.0, 0.0, 0.0, 0.0, 0.0, 0.0, 0.0, 0.0, 0.0, 0.0, 0.0, 0.0, 0.0, 0.0, 0.0, 0.0, 0.0, 0.0, 0.0, 0.0, 0.0, 0.0, 0.0, 0.0, 0.0, 0.0, 0.0, 0.0, 0.0, 0.0, 0.0, 0.0, 0.0, 0.0, 0.0, 0.0, 0.0, 0.0, 0.0, 0.0, 0.0, 0.0, 0.0, 0.0, 0.0, 0.0, 0.0, 0.0, 0.0, 0.0, 0.0, 0.0, 0.0, 0.0, 0.0, 0.0, 0.0, 0.0, 0.0, 0.0, 0.0, 0.0, 0.0, 0.0, 0.0, 0.0, 0.0, 0.0, 0.0, 0.0, 0.0, 0.0, 0.0, 0.0, 0.0, 0.0, 0.0, 0.0, 0.0, 0.0, 0.0, 0.0, 0.0, 0.0, 0.0, 0.0, 0.0, 0.0, 0.0, 0.0, 0.0, 0.5, 0.0, 0.5, 0.0, 0.0, 0.0, 0.0, 0.0, 0.5, 0.0, 0.5, 0.0, 0.0, 0.0, 0.0, 0.0, 0.0, 0.0, 0.0, 0.0, 0.0, 0.0, 0.0, 0.0, 0.0, 0.0, 0.0, 0.0, 0.0, 0.0, 0.0, 0.0, 0.0, 0.0, 0.0, 0.0, 0.0, 0.0, 0.0, 0.0, 0.0, 0.0, 0.0, 0.0, 0.0, 0.0, 0.0, 0.0, 0.0, 0.0, 0.0, 0.0, 0.0, 0.0, 0.0, 0.0, 0.0, 0.0, 0.0, 0.0, 0.0, 0.0, 0.0, 0.0, 0.0, 0.0, 0.0, 0.0, 0.0, 0.0, 0.0, 0.0, 0.0, 0.0, 0.0, 0.0, 0.0, 0.0, 0.0, 0.0, 0.0, 0.0, 0.0, 0.0, 0.0, 0.0, 0.0, 0.0, 0.0, 0.0, 0.0, 0.0, 0.0, 0.0, 0.0, 0.0, 0.0, 0.0, 0.0, 0.0, 0.0, 0.0, 0.0, 0.0, 0.0, 0.0, 0.0, 0.0, 0.0, 0.0, 0.0, 0.0, 0.0, 0.0, 0.0, 0.0, 0.0, 0.0, 0.0, 0.0, 0.0, 0.0, 0.0, 0.0, 0.0, 0.0, 0.0, 0.0, 0.0, 0.0, 0.0, 0.0, 0.0, 0.0, 0.0, 0.0, 0.0, 0.0, 0.0, 0.0, 0.0, 0.0, 0.0, 0.0, 0.0, 0.0, 0.0, 0.0, 0.0, 0.0, 0.0, 0.0, 0.0, 0.0, 0.0, 0.0, 0.0, 0.0, 0.0, 0.0, 0.0, 0.0, 0.0, 0.0, 0.0, 0.0, 0.0, 0.0, 0.0, 0.0, 0.0, 0.0, 0.0, 0.0, 0.0, 0.0, 0.0, 0.0, 0.0, 0.0, 0.0, 0.0, 0.0, 0.0, 0.0, 0.0, 0.0, 0.0, 0.0, 0.0, 0.0, 0.0, 0.0, 0.0, 0.0, 0.0, 0.0, 0.0, 0.0, 0.0, 0.0, 0.0, 0.0, 0.0, 0.0, 0.0, 0.0, 0.0, 0.0, 0.0, 0.0, 0.0, 0.0, 0.0, 0.0, 0.0, 0.0, 0.0, 0.0, 0.0, 0.0, 0.0, 0.0, 0.0, 0.0, 0.0, 0.0, 0.0, 0.0, 0.0, 0.0, 0.0, 0.0, 0.0, 0.0, 0.0, 0.0, 0.0, 0.0, 0.0, 0.0, 0.0, 0.0, 0.0, 0.0, 0.0, 0.0, 0.0, 0.0, 0.0, 0.0, 0.0, 0.0, 0.0, 0.0, 0.0, 0.0, 0.0, 0.0, 0.0, 0.0, 0.0, 0.0, 0.0, 0.0, 0.0, 0.0, 0.0, 0.0, 0.0, 0.0, 0.0, 0.0, 0.0, 0.0, 0.0, 0.0, 0.0, 0.0, 0.0, 0.0, 0.0, 0.0, 0.0, 0.0, 0.0, 0.0, 0.0, 0.0, 0.0, 0.0, 0.0, 0.0, 0.0, 0.0, 0.0, 0.0, 0.0, 0.0, 0.0, 0.0, 0.0, 0.0, 0.0, 0.0, 0.0, 0.0, 0.0, 0.0, 0.0, 0.0, 0.0, 0.0, 0.0, 0.0, 0.0, 0.0, 0.0, 0.0, 0.0, 0.0, 0.0, 0.0, 0.0, 0.0, 0.0, 0.0, 0.0, 0.0, 0.0, 0.0, 0.0, 0.0, 0.0, 0.0, 0.0, 0.0, 0.0, 0.0, 0.0, 0.0, 0.0, 0.0, 0.0, 0.0, 0.0, 0.0, 0.0, 0.0, 0.0, 0.0, 0.0, 0.0, 0.0, 0.0, 0.0, 0.0, 0.0, 0.0, 0.0, 0.0, 0.0, 0.0, 0.0, 0.0, 0.0, 0.0, 0.0, 0.0, 0.0, 0.0, 0.0, 0.0, 0.0, 0.0, 0.0, 0.0, 0.0, 0.0, 0.0, 0.0, 0.0, 0.0, 0.0, 0.0, 0.0, 0.0, 0.0, 0.0, 0.0, 0.0, 0.0, 0.0, 0.0, 0.0, 0.0, 0.0, 0.0, 0.0, 0.0, 0.0, 0.0, 0.0, 0.0, 0.0, 0.0, 0.0, 0.0, 0.0, 0.0, 0.0, 0.0, 0.0, 0.0, 0.0, 0.0, 0.0, 0.0, 0.0, 0.0, 0.0, 0.0, 0.0, 0.0, 0.0, 0.0, 0.0, 0.0, 0.0, 0.0, 0.0, 0.0, 0.0, 0.0, 0.0, 0.0, 0.0, 0.0, 0.0, 0.0, 0.0, 0.0, 0.0, 0.0, 0.0, 0.0, 0.0, 0.0, 0.0, 0.0, 0.0, 0.0, 0.0, 0.0, 0.0, 0.0, 0.0, 0.0, 0.0, 0.0, 0.0, 0.0, 0.0, 0.0, 0.0, 0.0, 0.0, 0.0, 0.0, 0.0, 0.0, 0.0, 0.0, 0.0, 0.0, 0.0, 0.0, 0.0, 0.0, 0.0, 0.0, 0.0, 0.0, 0.0, 0.0, 0.0, 0.0, 0.0, 0.0, 0.0, 0.0, 0.0, 0.0, 0.0, 0.0, 0.0, 0.0, 0.0, 0.0, 0.0, 0.0, 0.0, 0.0, 0.0, 0.0, 0.0, 0.0, 0.0, 0.0, 0.0, 0.0, 0.0, 0.0, 0.0, 0.0, 0.0, 0.0, 0.0, 0.0, 0.0, 0.0, 0.0, 0.0, 0.0, 0.0, 0.0, 0.0, 0.0, 0.0, 0.0, 0.0, 0.0, 0.0, 0.0, 0.0, 0.0, 0.0, 0.0, 0.0, 0.0, 0.0, 0.0, 0.0, 0.0, 0.0, 0.0, 0.0, 0.0, 0.0, 0.0, 0.0, 0.0, 0.0, 0.0, 0.0, 0.0, 0.0, 0.0, 0.0, 0.0, 0.0, 0.0, 0.0, 0.0, 0.0, 0.0, 0.0, 0.0, 0.0, 0.0, 0.0, 0.0, 0.0, 0.0, 0.0, 0.0, 0.0, 0.0, 0.0, 0.0, 0.0, 0.0, 0.0, 0.0, 0.0, 0.0, 0.0, 0.0, 0.0, 0.0, 0.0, 0.0, 0.0, 0.0, 0.0, 0.0, 0.0, 0.0, 0.0, 0.0, 0.0, 0.0, 0.0, 0.0, 0.0, 0.0, 0.0, 0.0, 0.0, 0.0, 0.0, 0.0, 0.0, 0.0, 0.0, 0.0, 0.0, 0.0, 0.0, 0.0, 0.0, 0.0, 0.0, 0.0, 0.0, 0.0, 0.0, 0.0, 0.0, 0.0, 0.0, 0.0, 0.0, 0.0, 0.0, 0.0, 0.0, 0.0, 0.0, 0.0, 0.0, 0.0, 0.0, 0.0, 0.0, 0.0, 0.0, 0.0, 0.0, 0.0, 0.0, 0.0, 0.0, 0.0, 0.0, 0.0, 0.0, 0.0, 0.0, 0.0, 0.0, 0.0, 0.0, 0.0, 0.0, 0.0, 0.0, 0.0, 0.0, 0.0, 0.0, 0.0, 0.0, 0.0, 0.0, 0.0, 0.0, 0.0, 0.0, 0.0, 0.0, 0.0, 0.0, 0.0, 0.0, 0.0, 0.0, 0.0, 0.0, 0.0, 0.0, 0.0, 0.0, 0.0, 0.0, 0.0, 0.0, 0.0, 0.0, 0.0, 0.0, 0.0, 0.0, 0.0, 0.0, 0.0, 0.0, 0.0, 0.0, 0.0, 0.0, 0.0, 0.0, 0.0, 0.0, 0.0, 0.0, 0.0, 0.0, 0.0, 0.0, 0.0, 0.0, 0.0, 0.0, 0.0, 0.0, 0.0, 0.0, 0.0, 0.0, 0.0, 0.0, 0.0, 0.0, 0.0, 0.0, 0.0, 0.0, 0.0, 0.0, 0.0, 0.0, 0.0, 0.0, 0.0, 0.0, 0.0, 0.0, 0.0, 0.0, 0.0, 0.0, 0.0, 0.0, 0.0, 0.0, 0.0, 0.0, 0.0, 0.0, 0.0, 0.0, 0.0, 0.0, 0.0, 0.0, 0.0, 0.0, 0.0, 0.0, 0.0, 0.0, 0.0, 0.0, 0.0, 0.0, 0.0, 0.0, 0.0, 0.0, 0.0, 0.0, 0.0, 0.0, 0.0, 0.0, 0.0, 0.0, 0.0, 0.0, 0.0, 0.0, 0.0, 0.0, 0.0, 0.0, 0.0, 0.0, 0.0, 0.0, 0.0, 0.0, 0.0, 0.0, 0.0, 0.0, 0.0, 0.0, 0.0, 0.0, 0.0, 0.0, 0.0, 0.0, 0.0, 0.0, 0.0, 0.0, 0.0, 0.0, 0.0, 0.0, 0.0, 0.0, 0.0, 0.0, 0.0, 0.0, 0.0, 0.0, 0.0, 0.0, 0.0, 0.0, 0.0, 0.0, 0.0, 0.0, 0.0, 0.0, 0.0, 0.0, 0.0, 0.0, 0.0, 0.0, 0.0, 0.0, 0.0, 0.0, 0.0, 0.0, 0.0, 0.0, 0.0, 0.0, 0.0, 0.0, 0.0, 0.0, 0.0, 0.0, 0.0, 0.0, 0.0, 0.0, 0.0, 0.0, 0.0, 0.0, 0.0, 0.0, 0.0, 0.0, 0.0, 0.0, 0.0, 0.0, 0.0, 0.0, 0.0, 0.0, 0.0, 0.0, 0.0, 0.0, 0.0, 0.0, 0.0, 0.0, 0.0, 0.0, 0.0, 0.0, 0.0, 0.0, 0.0, 0.0, 0.0, 0.0, 0.0, 0.0, 0.0, 0.0, 0.0, 0.0, 0.0, 0.0, 0.0, 0.0, 0.0, 0.0, 0.0, 0.0, 0.0, 0.0, 0.0, 0.0, 0.0, 0.0, 0.0, 0.0, 0.0, 0.0, 0.0, 0.0, 0.0, 0.0, 0.0, 0.0, 0.0, 0.0, 0.0, 0.0, 0.0, 0.0, 0.0, 0.0, 0.0, 0.0, 0.0, 0.0, 0.0, 0.0, 0.0, 0.0, 0.0, 0.0, 0.0, 0.0, 0.0, 0.0, 0.0, 0.0, 0.0, 0.0, 0.0, 0.0, 0.0, 0.0, 0.0, 0.0, 0.0, 0.0, 0.0, 0.0, 0.0, 0.0, 0.0, 0.0, 0.0, 0.0, 0.0, 0.0, 0.0, 0.0, 0.0, 0.0, 0.0, 0.0, 0.0, 0.0, 0.0, 0.0, 0.0, 0.0, 0.0, 0.0, 0.0, 0.0, 0.0, 0.0, 0.0, 0.0, 0.0, 0.0, 0.0, 0.0, 0.0, 0.0, 0.0, 0.0, 0.0, 0.0, 0.0, 0.0, 0.0, 0.0, 0.0, 0.0, 0.0, 0.0, 0.0, 0.0, 0.0, 0.0, 0.0, 0.0, 0.0, 0.0, 0.0, 0.0, 0.0, 0.0, 0.0, 0.0, 0.0, 0.0, 0.0, 0.0, 0.0, 0.0, 0.0, 0.0, 0.0, 0.0, 0.0, 0.0, 0.0, 0.0, 0.0, 0.0, 0.0, 0.0, 0.0, 0.0, 0.0, 0.0, 0.0, 0.0, 0.0, 0.0, 0.0, 0.0, 0.0, 0.0, 0.0, 0.0, 0.0, 0.0, 0.0, 0.0, 0.0, 0.0, 0.0, 0.0, 0.0, 0.0, 0.0, 0.0, 0.0, 0.0, 0.0, 0.0, 0.0, 0.0, 0.0, 0.0, 0.0, 0.0, 0.0, 0.0, 0.0, 0.0, 0.0, 0.0, 0.0, 0.0, 0.0, 0.0, 0.0, 0.0, 0.0, 0.0, 0.0, 0.0, 0.0, 0.0, 0.0, 0.0, 0.0, 0.0, 0.0, 0.0, 0.0, 0.0, 0.0, 0.0, 0.0, 0.0, 0.0, 0.0, 0.0, 0.0, 0.0, 0.0, 0.0, 0.0, 0.0, 0.0, 0.0, 0.0, 0.0, 0.0, 0.0, 0.0, 0.0, 0.0, 0.0, 0.0, 0.0, 0.0, 0.0, 0.0, 0.0, 0.0, 0.0, 0.0, 0.0, 0.0, 0.0, 0.0, 0.0, 0.0, 0.0, 0.0, 0.0, 0.0, 0.0, 0.0, 0.0, 0.0, 0.0, 0.0, 0.0, 0.0, 0.0, 0.0, 0.0, 0.0, 0.0, 0.0, 0.0, 0.0, 0.0, 0.0, 0.0, 1.875, 0.0, 1.875, 0.0, 1.938, 0.0, 1.938, 0.0, 1.938, 0.0, 1.812, 0.0, 1.812, 0.0, 1.875, 0.0, 1.875, 0.0, 1.75, 0.0, 1.75, 0.0, 1.812, 0.0, 1.812, 0.0, 1.688, 0.0, 1.688, 0.0, 1.75, 0.0, 1.75, 0.0, 1.625, 0.0, 1.625, 0.0, 1.688, 0.0, 1.688, 0.0, 1.562, 0.0, 1.562, 0.0, 1.625, 0.0, 1.625, 0.0, 1.5, 0.0, 1.5, 0.0, 1.562, 0.0, 1.562, 0.0, 1.438, 0.0, 1.438, 0.0, 1.5, 0.0, 1.5, 0.0, 1.375, 0.0, 1.375, 0.0, 1.438, 0.0, 1.438, 0.0, 1.312, 0.0, 1.312, 0.0, 1.375, 0.0, 1.375, 0.0, 1.25, 0.0, 1.25, 0.0, 1.312, 0.0, 1.312, 0.0, 1.188, 0.0, 1.188, 0.0, 1.25, 0.0, 1.25, 0.0, 1.125, 0.0, 1.125, 0.0, 1.188, 0.0, 1.188, 0.0, 1.062, 0.0, 1.062, 0.0, 1.125, 0.0, 1.125, 0.0, 1.0, 0.0, 1.0, 0.0, 1.062, 0.0, 1.062, 0.0, 0.9375, 0.0, 0.9375, 0.0, 1.0, 0.0, 1.0, 0.0, 0.875, 0.0, 0.875, 0.0, 0.9375, 0.0, 0.9375, 0.0, 0.8125, 0.0, 0.8125, 0.0, 0.875, 0.0, 0.875, 0.0, 0.75, 0.0, 0.75, 0.0, 0.8125, 0.0, 0.8125, 0.0, 0.6875, 0.0, 0.6875, 0.0, 0.75, 0.0, 0.75, 0.0, 0.625, 0.0, 0.625, 0.0, 0.6875, 0.0, 0.6875, 0.0, 0.5625, 0.0, 0.5625, 0.0, 0.625, 0.0, 0.625, 0.0, 1.875, 0.0, 1.875, 0.0, 1.938, 0.0, 1.938, 0.0, 1.938, 0.0, 1.812, 0.0, 1.812, 0.0, 1.875, 0.0, 1.875, 0.0, 1.75, 0.0, 1.75, 0.0, 1.812, 0.0, 1.812, 0.0, 1.688, 0.0, 1.688, 0.0, 1.75, 0.0, 1.75, 0.0, 1.625, 0.0, 1.625, 0.0, 1.688, 0.0, 1.688, 0.0, 1.562, 0.0, 1.563, 0.0, 1.625, 0.0, 1.625, 0.0, 1.5, 0.0, 1.5, 0.0, 1.563, 0.0, 1.562, 0.0, 1.438, 0.0, 1.438, 0.0, 1.5, 0.0, 1.5, 0.0, 1.375, 0.0, 1.375, 0.0, 1.438, 0.0, 1.438, 0.0, 1.312, 0.0, 1.312, 0.0, 1.375, 0.0, 1.375, 0.0, 1.25, 0.0, 1.25, 0.0, 1.312, 0.0, 1.312, 0.0, 1.188, 0.0, 1.188, 0.0, 1.25, 0.0, 1.25, 0.0, 1.125, 0.0, 1.125, 0.0, 1.188, 0.0, 1.188, 0.0, 1.062, 0.0, 1.062, 0.0, 1.125, 0.0, 1.125, 0.0, 1.0, 0.0, 1.0, 0.0, 1.062, 0.0, 1.062, 0.0, 0.9375, 0.0, 0.9375, 0.0, 1.0, 0.0, 1.0, 0.0, 0.875, 0.0, 0.875, 0.0, 0.9375, 0.0, 0.9375, 0.0, 0.8125, 0.0, 0.8125, 0.0, 0.875, 0.0, 0.875, 0.0, 0.75, 0.0, 0.75, 0.0, 0.8125, 0.0, 0.8125, 0.0, 0.6875, 0.0, 0.6875, 0.0, 0.75, 0.0, 0.75, 0.0, 0.625, 0.0, 0.625, 0.0, 0.6875, 0.0, 0.6875, 0.0, 0.5625, 0.0, 0.5625, 0.0, 0.625, 0.0, 0.625, 0.0, 0.0, 0.0, 0.0, 0.0, 0.0, 0.0, 0.0, 0.0, 0.0, 0.0, 0.0, 0.0, 0.0, 0.0, 0.0, 0.0, 0.0, 0.0, 0.0, 0.0, 0.0, 0.0, 0.0, 0.0, 0.0, 0.0, 0.0, 0.0, 0.0, 0.0, 0.0, 0.0, 0.5, 0.0, 0.0, 0.0, 0.0, 0.0, 0.5, 0.0, 1.938, 0.0, 1.997, 0.0, 1.997, 0.0, 1.938, 0.0, 1.997, 0.0, 2.0, 0.0, 2.0, 0.0, 1.997, 0.0, 1.875, 0.0, 1.938, 0.0, 1.938, 0.0, 1.875, 0.0, 1.812, 0.0, 1.875, 0.0, 1.875, 0.0, 1.812, 0.0, 1.75, 0.0, 1.812, 0.0, 1.812, 0.0, 1.75, 0.0, 1.688, 0.0, 1.75, 0.0, 1.75, 0.0, 1.688, 0.0, 1.625, 0.0, 1.688, 0.0, 1.688, 0.0, 1.625, 0.0, 1.562, 0.0, 1.625, 0.0, 1.625, 0.0, 1.562, 0.0, 1.5, 0.0, 1.562, 0.0, 1.562, 0.0, 1.5, 0.0, 1.438, 0.0, 1.5, 0.0, 1.5, 0.0, 1.438, 0.0, 1.375, 0.0, 1.438, 0.0, 1.438, 0.0, 1.375, 0.0, 1.312, 0.0, 1.375, 0.0, 1.375, 0.0, 1.312, 0.0, 1.25, 0.0, 1.312, 0.0, 1.312, 0.0, 1.25, 0.0, 1.188, 0.0, 1.25, 0.0, 1.25, 0.0, 1.187, 0.0, 1.125, 0.0, 1.188, 0.0, 1.187, 0.0, 1.125, 0.0, 1.062, 0.0, 1.125, 0.0, 1.125, 0.0, 1.062, 0.0, 1.0, 0.0, 1.062, 0.0, 1.062, 0.0, 1.0, 0.0, 0.9375, 0.0, 1.0, 0.0, 1.0, 0.0, 0.9375, 0.0, 0.875, 0.0, 0.9375, 0.0, 0.9375, 0.0, 0.875, 0.0, 0.8125, 0.0, 0.875, 0.0, 0.875, 0.0, 0.8125, 0.0, 0.75, 0.0, 0.8125, 0.0, 0.8125, 0.0, 0.75, 0.0, 0.6875, 0.0, 0.75, 0.0, 0.75, 0.0, 0.6875, 0.0, 0.625, 0.0, 0.6875, 0.0, 0.6875, 0.0, 0.625, 0.0, 0.5625, 0.0, 0.625, 0.0, 0.625, 0.0, 0.5625, 0.0, 0.5, 0.0, 0.5625, 0.0, 0.5625, 0.0, 0.5, 0.0, 0.0, 0.0, 0.0, 0.0, 0.0, 0.0, 0.0, 0.0, 0.0, 0.0, 0.0, 0.0, 0.0, 0.0, 0.0, 0.0, 0.0, 0.0, 0.0, 0.0, 0.0, 0.0, 0.0, 0.0, 0.0, 0.0, 0.0, 0.0, 0.0, 0.0, 0.0, 0.0, 0.5, 0.0, 0.0, 0.0, 0.0, 0.0, 0.5, 0.0, 1.938, 0.0, 1.998, 0.0, 1.998, 0.0, 1.938, 0.0, 1.998, 0.0, 2.0, 0.0, 2.0, 0.0, 1.998, 0.0, 1.875, 0.0, 1.938, 0.0, 1.938, 0.0, 1.875, 0.0, 1.812, 0.0, 1.875, 0.0, 1.875, 0.0, 1.812, 0.0, 1.75, 0.0, 1.812, 0.0, 1.812, 0.0, 1.75, 0.0, 1.688, 0.0, 1.75, 0.0, 1.75, 0.0, 1.688, 0.0, 1.625, 0.0, 1.688, 0.0, 1.688, 0.0, 1.625, 0.0, 1.562, 0.0, 1.625, 0.0, 1.625, 0.0, 1.562, 0.0, 1.5, 0.0, 1.562, 0.0, 1.562, 0.0, 1.5, 0.0, 1.438, 0.0, 1.5, 0.0, 1.5, 0.0, 1.438, 0.0, 1.375, 0.0, 1.438, 0.0, 1.438, 0.0, 1.375, 0.0, 1.312, 0.0, 1.375, 0.0, 1.375, 0.0, 1.312, 0.0, 1.25, 0.0, 1.312, 0.0, 1.312, 0.0, 1.25, 0.0, 1.188, 0.0, 1.25, 0.0, 1.25, 0.0, 1.188, 0.0, 1.125, 0.0, 1.188, 0.0, 1.188, 0.0, 1.125, 0.0, 1.062, 0.0, 1.125, 0.0, 1.125, 0.0, 1.062, 0.0, 1.0, 0.0, 1.062, 0.0, 1.062, 0.0, 1.0, 0.0, 0.9375, 0.0, 1.0, 0.0, 1.0, 0.0, 0.9375, 0.0, 0.875, 0.0, 0.9375, 0.0, 0.9375, 0.0, 0.875, 0.0, 0.8125, 0.0, 0.875, 0.0, 0.875, 0.0, 0.8125, 0.0, 0.75, 0.0, 0.8125, 0.0, 0.8125, 0.0, 0.75, 0.0, 0.6875, 0.0, 0.75, 0.0, 0.75, 0.0, 0.6875, 0.0, 0.625, 0.0, 0.6875, 0.0, 0.6875, 0.0, 0.625, 0.0, 0.5625, 0.0, 0.625, 0.0, 0.625, 0.0, 0.5625, 0.0, 0.5, 0.0, 0.5625, 0.0, 0.5625, 0.0, 0.5, 0.0, 2.0, 0.0, 2.0, 0.0, 2.0, 0.0, 2.0, 0.0, 2.0, 0.0, 2.0, 0.0, 2.0, 0.0, 2.0, 0.0, 2.0, 0.0, 2.0, 0.0, 2.0, 0.0, 2.0, 0.0, 2.0, 0.0, 2.0, 0.0, 2.0, 0.0, 2.0, 0.0, 2.0, 0.0, 2.0, 0.0, 2.0, 0.0, 2.0, 0.0, 2.0, 0.0, 2.0, 0.0, 2.0, 0.0, 2.0, 0.0, 2.0, 0.0, 2.0, 0.0, 2.0, 0.0, 2.0, 0.0, 2.0, 0.0, 2.0, 0.0, 2.0, 0.0, 2.0, 0.0, 2.0, 0.0, 2.0, 0.0, 2.0, 0.0, 2.0, 0.0, 2.0, 0.0, 2.0, 0.0, 2.0, 0.0, 2.0, 0.0, 2.0, 0.0, 2.0, 0.0, 2.0, 0.0, 2.0, 0.0, 2.0, 0.0, 2.0, 0.0, 2.0, 0.0, 2.0, 0.0, 2.0, 0.0, 2.0, 0.0, 2.0, 0.0, 2.0, 0.0, 2.0, 0.0, 2.0, 0.0, 2.0, 0.0, 2.0, 0.0, 2.0, 0.0, 2.0, 0.0, 2.0, 0.0, 2.0, 0.0, 2.0, 0.0, 2.0, 0.0, 2.0, 0.0, 2.0, 0.0, 2.0, 0.0, 2.0, 0.0, 2.0, 0.0, 2.0, 0.0, 2.0, 0.0, 2.0, 0.0, 2.0, 0.0, 2.0, 0.0, 2.0, 0.0, 2.0, 0.0, 2.0, 0.0, 2.0, 0.0, 2.0, 0.0, 2.0, 0.0, 2.0, 0.0, 2.0, 0.0, 2.0, 0.0, 2.0, 0.0, 2.0, 0.0, 2.0, 0.0, 2.0, 0.0, 2.0, 0.0, 2.0, 0.0, 2.0, 0.0, 2.0, 0.0, 2.0, 0.0, 2.0, 0.0, 2.0, 0.0, 2.0, 0.0, 2.0, 0.0, 2.0, 0.0, 2.0, 0.0, 2.0, 0.0, 2.0, 0.0, 2.0, 0.0, 2.0, 0.0, 2.0, 0.0, 2.0, 0.0, 2.0, 0.0, 2.0, 0.0, 2.0, 0.0, 2.0, 0.0, 2.0, 0.0, 2.0, 0.0, 2.0, 0.0, 2.0, 0.0, 2.0, 0.0, 2.0, 0.0, 2.0, 0.0, 2.0, 0.0, 2.0, 0.0, 2.0, 0.0, 2.0, 0.0, 2.0, 0.0, 2.0, 0.0, 2.0, 0.0, 2.0, 0.0, 2.0, 0.0, 2.0, 0.0, 2.0, 0.0, 2.0, 0.0, 2.0, 0.0, 2.0, 0.0, 2.0, 0.0, 2.0, 0.0, 2.0, 0.0, 2.0, 0.0, 2.0, 0.0, 2.0, 0.0, 2.0, 0.0, 2.0, 0.0, 2.0, 0.0, 2.0, 0.0, 2.0, 0.0, 2.0, 0.0, 2.0, 0.0, 2.0, 0.0, 2.0, 0.0, 2.0, 0.0, 2.0, 0.0, 2.0, 0.0, 2.0, 0.0, 2.0, 0.0, 2.0, 0.0, 2.0, 0.0, 2.0, 0.0, 2.0, 0.0, 2.0, 0.0, 2.0, 0.0, 2.0, 0.0, 2.0, 0.0, 2.0, 0.0, 2.0, 0.0, 2.0, 0.0, 2.0, 0.0, 2.0, 0.0, 2.0, 0.0, 2.0, 0.0, 2.0, 0.0, 2.0, 0.0, 2.0, 0.0, 2.0, 0.0, 2.0, 0.0, 2.0, 0.0, 2.0, 0.0, 2.0, 0.0, 2.0, 0.0, 2.0, 0.0, 2.0, 0.0, 2.0, 0.0, 2.0, 0.0, 2.0, 0.0, 2.0, 0.0, 2.0, 0.0, 0.0, 0.0, 0.0, 0.0, 0.0, 0.0, 0.0, 0.0, 0.0, 0.0, 0.0, 0.0, 0.0, 0.0, 0.0, 0.0, 0.0, 0.0, 0.0, 0.0, 0.0, 0.0, 0.0, 0.0, 0.0, 0.0, 0.0, 0.0, 0.0, 0.0, 0.0, 0.0, 0.5, 0.0, 0.0, 0.0, 0.0, 0.0, 0.5, 0.0, 1.938, 0.0, 1.997, 0.0, 1.997, 0.0, 1.938, 0.0, 1.997, 0.0, 2.0, 0.0, 2.0, 0.0, 1.997, 0.0, 1.875, 0.0, 1.938, 0.0, 1.938, 0.0, 1.875, 0.0, 1.812, 0.0, 1.875, 0.0, 1.875, 0.0, 1.813, 0.0, 1.75, 0.0, 1.812, 0.0, 1.813, 0.0, 1.75, 0.0, 1.688, 0.0, 1.75, 0.0, 1.75, 0.0, 1.688, 0.0, 1.625, 0.0, 1.688, 0.0, 1.688, 0.0, 1.625, 0.0, 1.562, 0.0, 1.625, 0.0, 1.625, 0.0, 1.562, 0.0, 1.5, 0.0, 1.562, 0.0, 1.562, 0.0, 1.5, 0.0, 1.438, 0.0, 1.5, 0.0, 1.5, 0.0, 1.438, 0.0, 1.375, 0.0, 1.438, 0.0, 1.438, 0.0, 1.375, 0.0, 1.312, 0.0, 1.375, 0.0, 1.375, 0.0, 1.312, 0.0, 1.25, 0.0, 1.312, 0.0, 1.312, 0.0, 1.25, 0.0, 1.188, 0.0, 1.25, 0.0, 1.25, 0.0, 1.188, 0.0, 1.125, 0.0, 1.188, 0.0, 1.188, 0.0, 1.125, 0.0, 1.062, 0.0, 1.125, 0.0, 1.125, 0.0, 1.062, 0.0, 1.0, 0.0, 1.062, 0.0, 1.062, 0.0, 1.0, 0.0, 0.9375, 0.0, 1.0, 0.0, 1.0, 0.0, 0.9375, 0.0, 0.875, 0.0, 0.9375, 0.0, 0.9375, 0.0, 0.875, 0.0, 0.8125, 0.0, 0.875, 0.0, 0.875, 0.0, 0.8125, 0.0, 0.75, 0.0, 0.8125, 0.0, 0.8125, 0.0, 0.75, 0.0, 0.6875, 0.0, 0.75, 0.0, 0.75, 0.0, 0.6875, 0.0, 0.625, 0.0, 0.6875, 0.0, 0.6875, 0.0, 0.625, 0.0, 0.5625, 0.0, 0.625, 0.0, 0.625, 0.0, 0.5625, 0.0, 0.5, 0.0, 0.5625, 0.0, 0.5625, 0.0, 0.5, 0.0, 0.0, 0.0, 0.0, 0.0, 0.0, 0.0, 0.0, 0.0, 0.0, 0.0, 0.0, 0.0, 0.0, 0.0, 0.0, 0.0, 0.0, 0.0, 0.0, 0.0, 0.0, 0.0, 0.0, 0.0, 0.0, 0.0, 0.0, 0.0, 0.0, 0.0, 0.0, 0.0, 0.5, 0.0, 0.0, 0.0, 0.0, 0.0, 0.5, 0.0, 1.938, 0.0, 1.998, 0.0, 1.998, 0.0, 1.938, 0.0, 1.998, 0.0, 2.0, 0.0, 2.0, 0.0, 1.998, 0.0, 1.875, 0.0, 1.938, 0.0, 1.938, 0.0, 1.875, 0.0, 1.812, 0.0, 1.875, 0.0, 1.875, 0.0, 1.812, 0.0, 1.75, 0.0, 1.812, 0.0, 1.812, 0.0, 1.75, 0.0, 1.688, 0.0, 1.75, 0.0, 1.75, 0.0, 1.688, 0.0, 1.625, 0.0, 1.688, 0.0, 1.688, 0.0, 1.625, 0.0, 1.562, 0.0, 1.625, 0.0, 1.625, 0.0, 1.562, 0.0, 1.5, 0.0, 1.562, 0.0, 1.562, 0.0, 1.5, 0.0, 1.438, 0.0, 1.5, 0.0, 1.5, 0.0, 1.438, 0.0, 1.375, 0.0, 1.438, 0.0, 1.438, 0.0, 1.375, 0.0, 1.312, 0.0, 1.375, 0.0, 1.375, 0.0, 1.312, 0.0, 1.25, 0.0, 1.312, 0.0, 1.312, 0.0, 1.25, 0.0, 1.188, 0.0, 1.25, 0.0, 1.25, 0.0, 1.188, 0.0, 1.125, 0.0, 1.188, 0.0, 1.188, 0.0, 1.125, 0.0, 1.062, 0.0, 1.125, 0.0, 1.125, 0.0, 1.062, 0.0, 1.0, 0.0, 1.062, 0.0, 1.062, 0.0, 1.0, 0.0, 0.9375, 0.0, 1.0, 0.0, 1.0, 0.0, 0.9375, 0.0, 0.875, 0.0, 0.9375, 0.0, 0.9375, 0.0, 0.875, 0.0, 0.8125, 0.0, 0.875, 0.0, 0.875, 0.0, 0.8125, 0.0, 0.75, 0.0, 0.8125, 0.0, 0.8125, 0.0, 0.75, 0.0, 0.6875, 0.0, 0.75, 0.0, 0.75, 0.0, 0.6875, 0.0, 0.625, 0.0, 0.6875, 0.0, 0.6875, 0.0, 0.625, 0.0, 0.5625, 0.0, 0.625, 0.0, 0.625, 0.0, 0.5625, 0.0, 0.5, 0.0, 0.5625, 0.0, 0.5625, 0.0, 0.5, 0.0, 2.0, 0.0, 2.0, 0.0, 2.0, 0.0, 2.0, 0.0, 2.0, 0.0, 2.0, 0.0, 2.0, 0.0, 2.0, 0.0, 2.0, 0.0, 2.0, 0.0, 2.0, 0.0, 2.0, 0.0, 2.0, 0.0, 2.0, 0.0, 2.0, 0.0, 2.0, 0.0, 1.938, 0.0, 2.0, 0.0, 2.0, 0.0, 1.938, 0.0, 1.938, 0.0, 1.938, 0.0, 1.997, 0.0, 2.0, 0.0, 2.0, 0.0, 1.938, 0.0, 2.0, 0.0, 2.0, 0.0, 1.938, 0.0, 1.938, 0.0, 1.938, 0.0, 1.998, 0.0, 2.0, 0.0])
me_circle_004.materials.append(mat_material_002)
me_circle_004.use_remesh_preserve_volume = False
me_circle_004.use_remesh_preserve_attributes = False
me_circle_004.use_mirror_vertex_groups = False
me_circle_004.update()

# ---- objects
ob_camera_001 = bpy.data.objects.new('Camera.001', cam_camera_001)
ob_circle_001 = bpy.data.objects.new('Circle.001', me_circle_004)
ob_light = bpy.data.objects.new('Light', light_light_001)

# ---- transforms, parenting, visibility, modifiers, constraints
ob_camera_001.location = (0.0, -4.849, 17.81)
ob_camera_001.rotation_euler = (1.571, 0.0, 0.0)
ob_camera_001.scale = (1.0, 1.359, 1.0)
ob_camera_001.lock_rotations_4d = False
ob_camera_001.empty_display_type = 'ARROWS'
ob_camera_001.color = (0.0, 0.0, 0.0, 0.0)
ob_camera_001.display_type = 'WIRE'
ob_camera_001.lineart.crease_threshold = 0.0
ob_circle_001.location = (0.0, 0.0, 2.73)
ob_circle_001.rotation_euler = (0.0, -0.0, -1.571)
ob_circle_001.lineart.crease_threshold = 0.0
_m = ob_circle_001.modifiers.new('Subdivision', 'SUBSURF')
_m.uv_smooth = 'PRESERVE_CORNERS'
_m.levels = 3
_m.render_levels = 5
_m.show_only_control_edges = False
ob_light.location = (4.076, 1.005, 5.904)
ob_light.rotation_euler = (1.162, -0.06862, 0.2305)
ob_light.lock_rotations_4d = False
ob_light.empty_display_type = 'ARROWS'
ob_light.color = (0.0, 0.0, 0.0, 0.0)
ob_light.lineart.crease_threshold = 0.0

# ---- collection membership
col_collection.objects.link(ob_camera_001)
col_collection.objects.link(ob_circle_001)
col_collection.objects.link(ob_light)

# ---- scene / render settings (as saved in the file)
scene.camera = ob_camera_001
scene.frame_start = 1; scene.frame_end = 250; scene.frame_set(1)
scene.render.engine = 'CYCLES'
scene.render.resolution_x = 384
scene.render.resolution_y = 384
scene.render.film_transparent = True
scene.cycles.use_denoising = False
scene.cycles.samples = 128
scene.cycles.sampling_pattern = 'TABULATED_SOBOL'
scene.cycles.use_adaptive_sampling = False
scene.cycles.use_light_tree = False
scene.cycles.film_transparent_glass = True
scene.view_settings.view_transform = 'Filmic'
bpy.context.view_layer.update()
